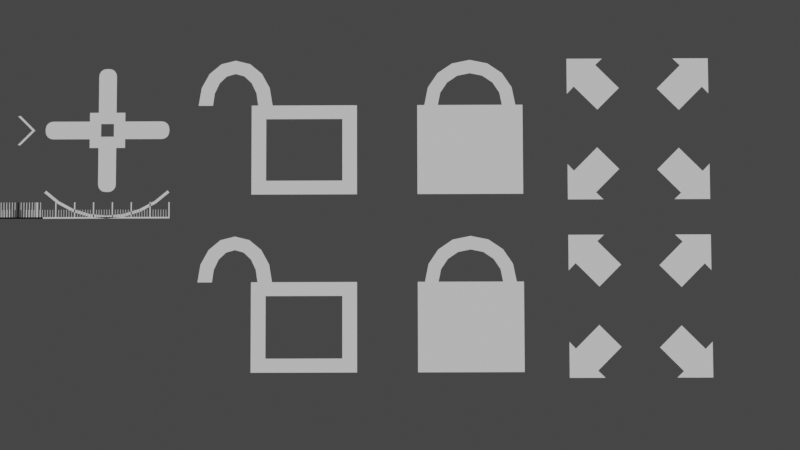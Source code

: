 # Source: icons.blend  (saved by Blender 3.4.6; exported with 4.5.12 LTS)
import bpy
from mathutils import Matrix  # noqa: F401  (used for matrix-valued properties, if any)

bpy.ops.wm.read_factory_settings(use_empty=True)
scene = bpy.context.scene
scene.name = 'Scene'

# ---- collections
col_lights_and_camera = bpy.data.collections.new('Lights and Camera'); scene.collection.children.link(col_lights_and_camera)
col_icon_curves = bpy.data.collections.new('icon_curves'); scene.collection.children.link(col_icon_curves)
col_icon_meshes = bpy.data.collections.new('icon_meshes'); scene.collection.children.link(col_icon_meshes)
col_extras = bpy.data.collections.new('extras'); scene.collection.children.link(col_extras)

# ---- node groups
ng_width = bpy.data.node_groups.new('width', 'GeometryNodeTree')
_s = ng_width.interface.new_socket(name='Value', in_out='OUTPUT', socket_type='NodeSocketFloat')
_s = ng_width.interface.new_socket(name='Geometry', in_out='INPUT', socket_type='NodeSocketGeometry')
_N = ng_width.nodes; _L = ng_width.links
n0 = _N.new('GeometryNodeBoundBox'); n0.name = 'Bounding Box'; n0.location = (-259, -26)
n1 = _N.new('ShaderNodeVectorMath'); n1.name = 'Vector Math'; n1.location = (-73, -49)
n1.hide = True
n1.operation = 'SUBTRACT'
n2 = _N.new('ShaderNodeSeparateXYZ'); n2.name = 'Separate XYZ'; n2.location = (96, 41)
n3 = _N.new('ShaderNodeMath'); n3.name = 'Math.002'; n3.location = (259, 49)
n3.operation = 'ABSOLUTE'
n4 = _N.new('NodeGroupInput'); n4.name = 'Group Input'; n4.location = (-459, 0)
n5 = _N.new('NodeGroupOutput'); n5.name = 'Group Output'; n5.location = (449, 0)
_L.new(n4.outputs[0], n0.inputs[0])
_L.new(n3.outputs[0], n5.inputs[0])
_L.new(n0.outputs[2], n1.inputs[1])
_L.new(n1.outputs[0], n2.inputs[0])
_L.new(n2.outputs[0], n3.inputs[0])
_L.new(n0.outputs[1], n1.inputs[0])
n5.is_active_output = True
ng_repeatx = bpy.data.node_groups.new('repeatX', 'GeometryNodeTree')
_s = ng_repeatx.interface.new_socket(name='Geometry', in_out='OUTPUT', socket_type='NodeSocketGeometry')
_s = ng_repeatx.interface.new_socket(name='Geometry', in_out='INPUT', socket_type='NodeSocketGeometry')
_s = ng_repeatx.interface.new_socket(name='Width', in_out='INPUT', socket_type='NodeSocketFloat')
_s.default_value = 0.1
_s.min_value = -1e+04
_s.max_value = 1e+04
_s = ng_repeatx.interface.new_socket(name='Amount', in_out='INPUT', socket_type='NodeSocketInt')
_s.default_value = 4
_s.min_value = 0
ng_repeatx.is_modifier = True
_N = ng_repeatx.nodes; _L = ng_repeatx.links
n0 = _N.new('ShaderNodeMath'); n0.name = 'Math'; n0.location = (76, -72)
n0.operation = 'MULTIPLY'
n1 = _N.new('ShaderNodeCombineXYZ'); n1.name = 'Combine XYZ'; n1.location = (250, -50)
n2 = _N.new('GeometryNodeSetPosition'); n2.name = 'Set Position'; n2.location = (432, 72)
n3 = _N.new('NodeGroupInput'); n3.name = 'Group Input'; n3.location = (-632, 0)
n4 = _N.new('NodeGroupOutput'); n4.name = 'Group Output'; n4.location = (622, 0)
n5 = _N.new('ShaderNodeMath'); n5.name = 'Math.001'; n5.location = (-193, 52)
n5.inputs[1].default_value = 1.0
n6 = _N.new('GeometryNodeDuplicateElements'); n6.name = 'Duplicate Elements'; n6.location = (-422, 165)
n6.domain = 'FACE'
_L.new(n2.outputs[0], n4.inputs[0])
_L.new(n3.outputs[1], n0.inputs[1])
_L.new(n3.outputs[0], n6.inputs[0])
_L.new(n6.outputs[0], n2.inputs[0])
_L.new(n1.outputs[0], n2.inputs[3])
_L.new(n0.outputs[0], n1.inputs[0])
_L.new(n5.outputs[0], n0.inputs[0])
_L.new(n6.outputs[1], n5.inputs[0])
_L.new(n3.outputs[2], n6.inputs[2])
n4.is_active_output = True
ng_geometry_nodes = bpy.data.node_groups.new('Geometry Nodes', 'GeometryNodeTree')
_s = ng_geometry_nodes.interface.new_socket(name='Geometry', in_out='OUTPUT', socket_type='NodeSocketGeometry')
_s = ng_geometry_nodes.interface.new_socket(name='Geometry', in_out='INPUT', socket_type='NodeSocketGeometry')
_s = ng_geometry_nodes.interface.new_socket(name='Smals', in_out='INPUT', socket_type='NodeSocketFloat')
_s.min_value = -1e+04
_s.max_value = 1e+04
_s = ng_geometry_nodes.interface.new_socket(name='Small Repetitions', in_out='INPUT', socket_type='NodeSocketInt')
_s.default_value = 4
_s = ng_geometry_nodes.interface.new_socket(name='Repetitions', in_out='INPUT', socket_type='NodeSocketInt')
_s.default_value = 5
ng_geometry_nodes.is_modifier = True
_N = ng_geometry_nodes.nodes; _L = ng_geometry_nodes.links
n0 = _N.new('NodeFrame'); n0.name = 'Frame'; n0.location = (967, 584)
n0.label = 'delete hanging little tic'
n0.width = 1460
n1 = _N.new('NodeFrame'); n1.name = 'Frame.001'; n1.location = (-1304, -268)
n1.label = 'get little tic'
n1.width = 892
n2 = _N.new('NodeFrame'); n2.name = 'Frame.002'; n2.location = (-239, 434)
n2.label = 'array little tics'
n2.width = 1135
n3 = _N.new('NodeFrame'); n3.name = 'Frame.003'; n3.location = (1573, -180)
n3.label = 'Full width big tic'
n3.width = 1429
n4 = _N.new('NodeFrame'); n4.name = 'Frame.005'; n4.location = (3162, -74)
n4.label = 'Add dangling big tic'
n4.width = 2344
n5 = _N.new('NodeFrame'); n5.name = 'Frame.004'; n5.location = (2948, 344)
n5.label = 'Array big tic + little tics'
n5.width = 971
n6 = _N.new('ShaderNodeSeparateXYZ'); n6.name = 'Separate XYZ.001'; n6.location = (203, -517)
n7 = _N.new('GeometryNodeAttributeStatistic'); n7.name = 'Attribute Statistic.001'; n7.location = (452, -287)
n8 = _N.new('FunctionNodeCompare'); n8.name = 'Compare.002'; n8.location = (661, -336)
n8.operation = 'EQUAL'
n8.inputs[6].default_value = (0.0, 0.0, 0.0, 0.0)
n8.inputs[7].default_value = (0.0, 0.0, 0.0, 0.0)
n9 = _N.new('GeometryNodeInputMeshVertexNeighbors'); n9.name = 'Vertex Neighbors'; n9.location = (879, -261)
n10 = _N.new('FunctionNodeCompare'); n10.name = 'Compare.003'; n10.location = (1056, -177)
n10.operation = 'EQUAL'
n10.data_type = 'INT'
n10.inputs[3].default_value = 1
n10.inputs[6].default_value = (0.0, 0.0, 0.0, 0.0)
n10.inputs[7].default_value = (0.0, 0.0, 0.0, 0.0)
n11 = _N.new('GeometryNodeInputPosition'); n11.name = 'Position.002'; n11.location = (30, -605)
n12 = _N.new('NodeGroupInput'); n12.name = 'Group Input'; n12.location = (30, -63)
n13 = _N.new('GeometryNodeSeparateGeometry'); n13.name = 'Separate Geometry'; n13.location = (722, -30)
n14 = _N.new('FunctionNodeCompare'); n14.name = 'Compare'; n14.location = (403, -173)
n14.hide = True
n14.inputs[1].default_value = 0.999
n14.inputs[6].default_value = (0.0, 0.0, 0.0, 0.0)
n14.inputs[7].default_value = (0.0, 0.0, 0.0, 0.0)
n15 = _N.new('NodeGroupInput'); n15.name = 'Group Input.001'; n15.location = (426, -108)
n16 = _N.new('GeometryNodeJoinGeometry'); n16.name = 'Join Geometry'; n16.location = (725, -165)
n17 = _N.new('GeometryNodeMergeByDistance'); n17.name = 'Merge by Distance'; n17.location = (965, -30)
n18 = _N.new('NodeReroute'); n18.name = 'Reroute.001'; n18.location = (38, -373)
n18.width = 16
n18.socket_idname = 'NodeSocketGeometry'
n19 = _N.new('GeometryNodeGroup'); n19.name = 'Group'; n19.location = (135, -408)
n19.node_tree = ng_width
n20 = _N.new('ShaderNodeSeparateXYZ'); n20.name = 'Separate XYZ.002'; n20.location = (818, -183)
n21 = _N.new('ShaderNodeMath'); n21.name = 'Math.003'; n21.location = (820, -383)
n21.operation = 'MULTIPLY'
n21.inputs[1].default_value = -1.0
n22 = _N.new('GeometryNodeInputPosition'); n22.name = 'Position'; n22.location = (661, -184)
n23 = _N.new('GeometryNodeInputPosition'); n23.name = 'Position.001'; n23.location = (30, -682)
n24 = _N.new('ShaderNodeSeparateXYZ'); n24.name = 'Separate XYZ'; n24.location = (276, -634)
n25 = _N.new('FunctionNodeCompare'); n25.name = 'Compare.001'; n25.location = (978, -164)
n25.operation = 'EQUAL'
n25.inputs[6].default_value = (0.0, 0.0, 0.0, 0.0)
n25.inputs[7].default_value = (0.0, 0.0, 0.0, 0.0)
n26 = _N.new('ShaderNodeCombineXYZ'); n26.name = 'Combine XYZ.001'; n26.location = (979, -347)
n27 = _N.new('GeometryNodeAttributeStatistic'); n27.name = 'Attribute Statistic'; n27.location = (590, -396)
n28 = _N.new('GeometryNodeSetPosition'); n28.name = 'Set Position.001'; n28.location = (1259, -30)
n29 = _N.new('GeometryNodeJoinGeometry'); n29.name = 'Join Geometry.002'; n29.location = (2174, -30)
n30 = _N.new('GeometryNodeTransform'); n30.name = 'Transform'; n30.location = (2016, -469)
n31 = _N.new('ShaderNodeCombineXYZ'); n31.name = 'Combine XYZ'; n31.location = (1725, -349)
n32 = _N.new('GeometryNodeSeparateGeometry'); n32.name = 'Separate Geometry.001'; n32.location = (549, -593)
n32.domain = 'FACE'
n33 = _N.new('GeometryNodeAttributeStatistic'); n33.name = 'Attribute Statistic.002'; n33.location = (891, -630)
n34 = _N.new('ShaderNodeSeparateXYZ'); n34.name = 'Separate XYZ.003'; n34.location = (466, -912)
n35 = _N.new('GeometryNodeInputPosition'); n35.name = 'Position.004'; n35.location = (737, -312)
n36 = _N.new('ShaderNodeSeparateXYZ'); n36.name = 'Separate XYZ.004'; n36.location = (908, -312)
n37 = _N.new('GeometryNodeAttributeStatistic'); n37.name = 'Attribute Statistic.003'; n37.location = (1101, -182)
n38 = _N.new('ShaderNodeMath'); n38.name = 'Math'; n38.location = (1519, -368)
n38.operation = 'SUBTRACT'
n39 = _N.new('GeometryNodeInputPosition'); n39.name = 'Position.003'; n39.location = (211, -975)
n40 = _N.new('NodeGroupInput'); n40.name = 'Group Input.002'; n40.location = (30, -778)
n41 = _N.new('FunctionNodeCompare'); n41.name = 'Compare.004'; n41.location = (312, -725)
n41.operation = 'LESS_THAN'
n41.inputs[1].default_value = 1.0
n41.inputs[3].default_value = 1
n41.inputs[6].default_value = (0.0, 0.0, 0.0, 0.0)
n41.inputs[7].default_value = (0.0, 0.0, 0.0, 0.0)
n42 = _N.new('GeometryNodeMergeByDistance'); n42.name = 'Merge by Distance.001'; n42.location = (5613, -5)
n43 = _N.new('NodeGroupOutput'); n43.name = 'Group Output'; n43.location = (5915, 1)
n44 = _N.new('GeometryNodeGroup'); n44.name = 'Group.002'; n44.location = (416, -271)
n44.width = 177
n44.node_tree = ng_repeatx
n45 = _N.new('NodeGroupInput'); n45.name = 'Group Input.003'; n45.location = (-156, -241)
n46 = _N.new('ShaderNodeMath'); n46.name = 'Math.001'; n46.location = (16, -182)
n46.inputs[1].default_value = 1.0
n47 = _N.new('NodeReroute'); n47.name = 'Reroute.002'; n47.location = (38, -138)
n47.width = 16
n47.socket_idname = 'NodeSocketGeometry'
n48 = _N.new('GeometryNodeGroup'); n48.name = 'Group.001'; n48.location = (257, -188)
n48.node_tree = ng_width
n49 = _N.new('GeometryNodeGroup'); n49.name = 'Group.003'; n49.location = (801, -30)
n49.node_tree = ng_repeatx
n50 = _N.new('GeometryNodeJoinGeometry'); n50.name = 'Join Geometry.001'; n50.location = (4006, 580)
n51 = _N.new('NodeGroupInput'); n51.name = 'Group Input.004'; n51.location = (584, -219)
n52 = _N.new('GeometryNodeViewer'); n52.name = 'Viewer'; n52.location = (2534, 716)
n53 = _N.new('GeometryNodeDeleteGeometry'); n53.name = 'Delete Geometry.001'; n53.location = (1290, -30)
n54 = _N.new('NodeReroute'); n54.name = 'Reroute'; n54.location = (71, -179)
n54.width = 16
n54.socket_idname = 'NodeSocketGeometry'
n55 = _N.new('GeometryNodeDeleteGeometry'); n55.name = 'Delete Geometry'; n55.location = (867, -78)
n6.parent = n0
n7.parent = n0
n8.parent = n0
n9.parent = n0
n10.parent = n0
n11.parent = n0
n12.parent = n1
n13.parent = n1
n14.parent = n1
n15.parent = n2
n16.parent = n2
n17.parent = n2
n18.parent = n2
n19.parent = n2
n20.parent = n3
n21.parent = n3
n22.parent = n3
n23.parent = n3
n24.parent = n3
n25.parent = n3
n26.parent = n3
n27.parent = n3
n28.parent = n3
n29.parent = n4
n30.parent = n4
n31.parent = n4
n32.parent = n4
n33.parent = n4
n34.parent = n4
n35.parent = n4
n36.parent = n4
n37.parent = n4
n38.parent = n4
n39.parent = n4
n40.parent = n4
n41.parent = n4
n44.parent = n2
n47.parent = n5
n48.parent = n5
n49.parent = n5
n51.parent = n5
n53.parent = n0
n54.parent = n0
n55.parent = n0
_L.new(n12.outputs[1], n14.inputs[0])
_L.new(n44.outputs[0], n16.inputs[0])
_L.new(n15.outputs[0], n16.inputs[0])
_L.new(n12.outputs[0], n13.inputs[0])
_L.new(n14.outputs[0], n13.inputs[1])
_L.new(n18.outputs[0], n19.inputs[0])
_L.new(n19.outputs[0], n44.inputs[1])
_L.new(n18.outputs[0], n44.inputs[0])
_L.new(n16.outputs[0], n17.inputs[0])
_L.new(n53.outputs[0], n28.inputs[0])
_L.new(n25.outputs[0], n28.inputs[1])
_L.new(n20.outputs[0], n25.inputs[0])
_L.new(n22.outputs[0], n20.inputs[0])
_L.new(n21.outputs[0], n26.inputs[0])
_L.new(n26.outputs[0], n28.inputs[3])
_L.new(n24.outputs[0], n27.inputs[2])
_L.new(n23.outputs[0], n24.inputs[0])
_L.new(n13.outputs[0], n27.inputs[0])
_L.new(n27.outputs[3], n21.inputs[0])
_L.new(n47.outputs[0], n48.inputs[0])
_L.new(n47.outputs[0], n49.inputs[0])
_L.new(n48.outputs[0], n49.inputs[1])
_L.new(n49.outputs[0], n50.inputs[0])
_L.new(n53.outputs[0], n50.inputs[0])
_L.new(n54.outputs[0], n55.inputs[0])
_L.new(n8.outputs[0], n55.inputs[1])
_L.new(n6.outputs[0], n7.inputs[2])
_L.new(n11.outputs[0], n6.inputs[0])
_L.new(n54.outputs[0], n7.inputs[0])
_L.new(n55.outputs[0], n53.inputs[0])
_L.new(n9.outputs[0], n10.inputs[2])
_L.new(n10.outputs[0], n53.inputs[1])
_L.new(n6.outputs[0], n8.inputs[1])
_L.new(n7.outputs[4], n8.inputs[0])
_L.new(n17.outputs[0], n54.inputs[0])
_L.new(n13.outputs[0], n18.inputs[0])
_L.new(n28.outputs[0], n32.inputs[0])
_L.new(n41.outputs[0], n32.inputs[1])
_L.new(n40.outputs[1], n41.inputs[0])
_L.new(n32.outputs[0], n33.inputs[0])
_L.new(n34.outputs[0], n33.inputs[2])
_L.new(n39.outputs[0], n34.inputs[0])
_L.new(n50.outputs[0], n37.inputs[0])
_L.new(n36.outputs[0], n37.inputs[2])
_L.new(n35.outputs[0], n36.inputs[0])
_L.new(n37.outputs[4], n38.inputs[0])
_L.new(n33.outputs[3], n38.inputs[1])
_L.new(n38.outputs[0], n31.inputs[0])
_L.new(n32.outputs[0], n30.inputs[0])
_L.new(n31.outputs[0], n30.inputs[1])
_L.new(n50.outputs[0], n29.inputs[0])
_L.new(n30.outputs[0], n29.inputs[0])
_L.new(n29.outputs[0], n42.inputs[0])
_L.new(n42.outputs[0], n43.inputs[0])
_L.new(n28.outputs[0], n47.inputs[0])
_L.new(n45.outputs[2], n46.inputs[0])
_L.new(n46.outputs[0], n44.inputs[2])
_L.new(n51.outputs[3], n49.inputs[2])
_L.new(n54.outputs[0], n52.inputs[0])
n43.is_active_output = True

# ---- world
world_world = bpy.data.worlds.new('World'); scene.world = world_world
world_world.use_nodes = True; world_world.node_tree.nodes.clear()
_N = world_world.node_tree.nodes; _L = world_world.node_tree.links
n0 = _N.new('ShaderNodeOutputWorld'); n0.name = 'World Output'; n0.location = (300, 300)
n1 = _N.new('ShaderNodeBackground'); n1.name = 'Background'; n1.location = (10, 300)
n1.inputs[0].default_value = (0.05088, 0.05088, 0.05088, 1.0)
_L.new(n1.outputs[0], n0.inputs[0])
n0.is_active_output = True
world_world.color = (0.05088, 0.05088, 0.05088)
world_world.use_sun_shadow = False
world_world.sun_shadow_jitter_overblur = 0.0

# ---- cameras
cam_camera = bpy.data.cameras.new('Camera')
cam_camera.passepartout_alpha = 0.7271
cam_camera.clip_start = 0.2
cam_camera.clip_end = 100.0
cam_camera.lens = 63.94
cam_camera.ortho_scale = 7.314
cam_camera.lens_unit = 'FOV'

# ---- meshes
me_ruler_nodes = bpy.data.meshes.new('ruler_nodes')
me_ruler_nodes.from_pydata([(0.0, 0.0, 0.0), (0.0, 0.09178, 0.0), (0.003291, 0.09178, 0.0), (0.0, 0.008061, 0.0), (0.003291, 0.008061, 0.0), (0.01788, 0.0, 0.0), (0.01566, 0.008061, 0.0), (0.01788, 0.008061, 0.0), (0.01566, 0.04975, 0.0), (0.01788, 0.04975, 0.0), (0.003291, 0.0, 0.0), (0.01566, 0.0, 0.0)], [], [(3, 4, 2, 1), (6, 4, 10, 11), (0, 10, 4, 3), (6, 7, 9, 8), (5, 7, 6, 11)])
_uv = me_ruler_nodes.uv_layers.new(name='UVMap')
_uv.uv.foreach_set('vector', [0.0, 0.08784, 1.0, 0.08784, 1.0, 1.0, 0.0, 1.0, 1.0, 0.08784, 1.0, 0.08784, 1.0, 0.0, 1.0, 0.0, 1.0, 0.0, 1.0, 0.0, 1.0, 0.08784, 0.0, 0.08784, 1.0, 0.08784, 1.0, 0.08784, 1.0, 0.08784, 1.0, 0.08784, 1.0, 0.0, 1.0, 0.08784, 1.0, 0.08784, 1.0, 0.0])
me_ruler_nodes.update()
me_home_mesh = bpy.data.meshes.new('home_mesh')
me_home_mesh.from_pydata([(0.7, 0.9, 0.0), (0.9, 0.9, 0.0), (0.9, 0.7, 0.0), (0.8641, 0.7378, 0.0), (0.732, 0.6057, 0.0), (0.6092, 0.7284, 0.0), (0.7414, 0.8606, 0.0), (0.3, 0.1, 0.0), (0.1, 0.1, 0.0), (0.1, 0.3, 0.0), (0.1359, 0.2622, 0.0), (0.268, 0.3943, 0.0), (0.3908, 0.2716, 0.0), (0.2586, 0.1394, 0.0), (0.1, 0.7, 0.0), (0.1, 0.9, 0.0), (0.3, 0.9, 0.0), (0.2622, 0.8641, 0.0), (0.3943, 0.732, 0.0), (0.2716, 0.6092, 0.0), (0.1394, 0.7414, 0.0), (0.9, 0.3, 0.0), (0.9, 0.1, 0.0), (0.7, 0.1, 0.0), (0.7378, 0.1359, 0.0), (0.6057, 0.268, 0.0), (0.7284, 0.3908, 0.0), (0.8606, 0.2586, 0.0)], [], [(10, 12, 11), (8, 10, 9), (10, 13, 12), (8, 13, 10), (8, 7, 13), (14, 20, 15), (20, 17, 15), (17, 16, 15), (20, 18, 17), (19, 18, 20), (25, 27, 26), (27, 22, 21), (24, 27, 25), (24, 22, 27), (23, 22, 24), (6, 1, 0), (6, 3, 1), (3, 2, 1), (5, 3, 6), (5, 4, 3)])
_uv = me_home_mesh.uv_layers.new(name='UVMap')
_uv.uv.foreach_set('vector', [0.3704, 0.0, 0.4444, 0.0, 0.4074, 0.0, 0.2963, 0.0, 0.3704, 0.0, 0.3333, 0.0, 0.3704, 0.0, 0.4815, 0.0, 0.4444, 0.0, 0.2963, 0.0, 0.4815, 0.0, 0.3704, 0.0, 0.2963, 0.0, 0.2593, 0.0, 0.4815, 0.0, 0.5185, 0.0, 0.7407, 0.0, 0.5556, 0.0, 0.7407, 0.0, 0.6296, 0.0, 0.5556, 0.0, 0.6296, 0.0, 0.5926, 0.0, 0.5556, 0.0, 0.7407, 0.0, 0.6667, 0.0, 0.6296, 0.0, 0.7037, 0.0, 0.6667, 0.0, 0.7407, 0.0, 0.9259, 0.0, 1.0, 0.0, 0.963, 0.0, 1.0, 0.0, 0.8148, 0.0, 0.7778, 0.0, 0.8889, 0.0, 1.0, 0.0, 0.9259, 0.0, 0.8889, 0.0, 0.8148, 0.0, 1.0, 0.0, 0.8519, 0.0, 0.8148, 0.0, 0.8889, 0.0, 0.2222, 0.0, 0.03704, 0.0, 0.0, 0.0, 0.2222, 0.0, 0.1111, 0.0, 0.03704, 0.0, 0.1111, 0.0, 0.07407, 0.0, 0.03704, 0.0, 0.1852, 0.0, 0.1111, 0.0, 0.2222, 0.0, 0.1852, 0.0, 0.1481, 0.0, 0.1111, 0.0])
me_home_mesh.update()
me_locked_mesh = bpy.data.meshes.new('locked_mesh')
me_locked_mesh.from_pydata([(0.253, 0.1328, -2.735e-06), (0.253, 0.6383, -2.735e-06), (0.2934, 0.6383, -2.735e-06), (0.3136, 0.7384, -2.735e-06), (0.3687, 0.8202, -2.735e-06), (0.4505, 0.8753, -2.735e-06), (0.5507, 0.8956, -2.735e-06), (0.6508, 0.8753, -2.735e-06), (0.7326, 0.8202, -2.735e-06), (0.7877, 0.7384, -2.735e-06), (0.8079, 0.6383, -2.735e-06), (0.8483, 0.6383, -2.735e-06), (0.8483, 0.1328, -2.735e-06), (0.7321, 0.6383, -2.735e-06), (0.7179, 0.7089, -2.735e-06), (0.679, 0.7666, -2.735e-06), (0.6213, 0.8055, -2.735e-06), (0.5507, 0.8197, -2.735e-06), (0.48, 0.8055, -2.735e-06), (0.4224, 0.7666, -2.735e-06), (0.3835, 0.7089, -2.735e-06), (0.3692, 0.6383, -2.735e-06)], [], [(5, 17, 6), (17, 5, 18), (5, 4, 18), (15, 9, 8), (8, 7, 16), (16, 15, 8), (3, 19, 4), (7, 17, 16), (3, 20, 19), (14, 9, 15), (2, 20, 3), (14, 10, 9), (2, 21, 20), (13, 10, 14), (0, 2, 1), (0, 21, 2), (0, 13, 21), (0, 12, 13), (12, 11, 10), (19, 18, 4), (17, 7, 6), (12, 10, 13)])
_uv = me_locked_mesh.uv_layers.new(name='UVMap')
_uv.uv.foreach_set('vector', [0.2381, 0.0, 0.2861, 0.0, 0.2857, 0.0, 0.2861, 0.0, 0.2381, 0.0, 0.8571, 0.0, 0.2381, 0.0, 0.1905, 0.0, 0.8571, 0.0, 0.7143, 0.0, 0.4286, 0.0, 0.381, 0.0, 0.381, 0.0, 0.3333, 0.0, 0.7619, 0.0, 0.7619, 0.0, 0.7143, 0.0, 0.381, 0.0, 0.1429, 0.0, 0.9048, 0.0, 0.1905, 0.0, 0.3333, 0.0, 0.8095, 0.0, 0.7619, 0.0, 0.1429, 0.0, 0.9524, 0.0, 0.9048, 0.0, 0.6667, 0.0, 0.4286, 0.0, 0.7143, 0.0, 0.09524, 0.0, 0.9524, 0.0, 0.1429, 0.0, 0.6667, 0.0, 0.4762, 0.0, 0.4286, 0.0, 0.09524, 0.0, 1.0, 0.0, 0.9524, 0.0, 0.619, 0.0, 0.4762, 0.0, 0.6667, 0.0, 0.0, 0.0, 0.09524, 0.0, 0.04762, 0.0, 0.0, 0.0, 1.0, 0.0, 0.09524, 0.0, 0.0, 0.0, 0.619, 0.0, 1.0, 0.0, 0.0, 0.0, 0.5714, 0.0, 0.4351, 0.0, 0.5714, 0.0, 0.5238, 0.0, 0.4905, 0.0, 0.9048, 0.0, 0.8571, 0.0, 0.1905, 0.0, 0.2861, 0.0, 0.3333, 0.0, 0.2857, 0.0, 0.5714, 0.0, 0.4905, 0.0, 0.4351, 0.0])
me_locked_mesh.update()
me_unlocked_mesh = bpy.data.meshes.new('unlocked_mesh')
me_unlocked_mesh.from_pydata([(0.434, 0.6383, -2.735e-06), (0.4176, 0.7384, -2.735e-06), (0.3727, 0.8202, -2.735e-06), (0.3062, 0.8753, -2.735e-06), (0.2247, 0.8956, -2.735e-06), (0.1432, 0.8753, -2.735e-06), (0.07669, 0.8202, -2.735e-06), (0.03181, 0.7384, -2.735e-06), (0.01536, 0.6383, -2.735e-06), (0.09646, 0.6383, -2.735e-06), (0.1065, 0.7089, -2.735e-06), (0.134, 0.7666, -2.735e-06), (0.1748, 0.8055, -2.735e-06), (0.2247, 0.8197, -2.735e-06), (0.2746, 0.8055, -2.735e-06), (0.3154, 0.7666, -2.735e-06), (0.3429, 0.7089, -2.735e-06), (0.3529, 0.6383, -2.735e-06), (0.3162, 0.6383, -2.735e-06), (0.3162, 0.1328, -2.735e-06), (0.9116, 0.1328, -2.735e-06), (0.9116, 0.6383, -2.735e-06), (0.3984, 0.5606, -2.735e-06), (0.3984, 0.2105, -2.735e-06), (0.8294, 0.2105, -2.735e-06), (0.8294, 0.5606, -2.735e-06)], [], [(15, 1, 2), (12, 13, 5), (13, 3, 4), (2, 3, 14), (14, 15, 2), (11, 12, 6), (6, 12, 5), (7, 10, 11), (16, 1, 15), (8, 10, 7), (16, 0, 1), (8, 9, 10), (17, 0, 16), (22, 17, 18), (22, 0, 17), (22, 21, 0), (22, 25, 21), (25, 20, 21), (19, 23, 22), (24, 20, 25), (19, 24, 23), (19, 20, 24), (3, 13, 14), (7, 11, 6), (5, 13, 4), (19, 22, 18)])
_uv = me_unlocked_mesh.uv_layers.new(name='UVMap')
_uv.uv.foreach_set('vector', [0.6, 0.0, 0.04, 0.0, 0.08, 0.0, 0.48, 0.0, 0.52, 0.0, 0.4132, 0.0, 0.52, 0.0, 0.0, 0.0, 0.0852, 0.0, 0.08, 0.0, 0.0, 0.0, 0.56, 0.0, 0.56, 0.0, 0.6, 0.0, 0.08, 0.0, 0.44, 0.0, 0.48, 0.0, 0.4033, 0.0, 0.24, 0.0, 0.48, 0.0, 0.4132, 0.0, 0.28, 0.0, 0.4, 0.0, 0.44, 0.0, 0.64, 0.0, 0.04, 0.0, 0.6, 0.0, 0.32, 0.0, 0.4, 0.0, 0.28, 0.0, 0.64, 0.0, 0.0, 0.0, 0.04, 0.0, 0.32, 0.0, 0.36, 0.0, 0.4, 0.0, 0.68, 0.0, 0.0, 0.0, 0.64, 0.0, 0.88, 0.0, 0.68, 0.0, 0.6851, 0.0, 0.88, 0.0, 0.0, 0.0, 0.68, 0.0, 0.88, 0.0, 0.84, 0.0, 0.0, 0.0, 0.88, 0.0, 1.0, 0.0, 0.84, 0.0, 1.0, 0.0, 0.8, 0.0, 0.84, 0.0, 0.76, 0.0, 0.92, 0.0, 0.88, 0.0, 0.96, 0.0, 0.8, 0.0, 1.0, 0.0, 0.76, 0.0, 0.96, 0.0, 0.92, 0.0, 0.76, 0.0, 0.8, 0.0, 0.96, 0.0, 0.0, 0.0, 0.52, 0.0, 0.56, 0.0, 0.28, 0.0, 0.44, 0.0, 0.4033, 0.0, 0.4132, 0.0, 0.52, 0.0, 0.16, 0.0, 0.76, 0.0, 0.88, 0.0, 0.6851, 0.0])
me_unlocked_mesh.update()
me_arcside_mesh = bpy.data.meshes.new('arcside_mesh')
me_arcside_mesh.from_pydata([(-0.3536, 0.3536, 0.0), (-0.4157, 0.2778, 0.0), (-0.4619, 0.1913, 0.0), (-0.4904, 0.09755, 0.0), (-0.5, 0.0, 0.0), (-0.4904, -0.09755, 0.0), (-0.4619, -0.1913, 0.0), (-0.4157, -0.2778, 0.0), (-0.3536, -0.3536, 0.0), (-0.3425, 0.3425, 0.0), (-0.4027, 0.2691, 0.0), (-0.4475, 0.1854, 0.0), (-0.475, 0.09449, 0.0), (-0.4843, 0.0, 0.0), (-0.475, -0.09449, 0.0), (-0.4475, -0.1854, 0.0), (-0.4027, -0.2691, 0.0), (-0.3425, -0.3425, 0.0)], [], [(3, 11, 2), (1, 9, 0), (7, 17, 16), (6, 14, 5), (3, 13, 12), (1, 11, 10), (7, 15, 6), (5, 13, 4), (3, 12, 11), (1, 10, 9), (7, 8, 17), (6, 15, 14), (3, 4, 13), (1, 2, 11), (7, 16, 15), (5, 14, 13)])
_uv = me_arcside_mesh.uv_layers.new(name='UVMap')
_uv.uv.foreach_set('vector', [0.0, 0.0, 0.0, 0.0, 0.0, 0.0, 0.0, 0.0, 0.0, 0.0, 0.0, 0.0, 0.0, 0.0, 0.0, 0.0, 0.0, 0.0, 0.0, 0.0, 0.0, 0.0, 0.0, 0.0, 0.0, 0.0, 0.0, 0.0, 0.0, 0.0, 0.0, 0.0, 0.0, 0.0, 0.0, 0.0, 0.0, 0.0, 0.0, 0.0, 0.0, 0.0, 0.0, 0.0, 0.0, 0.0, 0.0, 0.0, 0.0, 0.0, 0.0, 0.0, 0.0, 0.0, 0.0, 0.0, 0.0, 0.0, 0.0, 0.0, 0.0, 0.0, 0.0, 0.0, 0.0, 0.0, 0.0, 0.0, 0.0, 0.0, 0.0, 0.0, 0.0, 0.0, 0.0, 0.0, 0.0, 0.0, 0.0, 0.0, 0.0, 0.0, 0.0, 0.0, 0.0, 0.0, 0.0, 0.0, 0.0, 0.0, 0.0, 0.0, 0.0, 0.0, 0.0, 0.0])
me_arcside_mesh.update()
me_arcbottom_mesh = bpy.data.meshes.new('arcbottom_mesh')
me_arcbottom_mesh.from_pydata([(-0.3536, -0.3536, 0.0), (-0.2778, -0.4157, 0.0), (-0.1913, -0.4619, 0.0), (-0.09755, -0.4904, 0.0), (0.0, -0.5, 0.0), (0.09755, -0.4904, 0.0), (0.1913, -0.4619, 0.0), (0.2778, -0.4157, 0.0), (0.3536, -0.3536, 0.0), (-0.3423, -0.3423, 0.0), (-0.269, -0.4025, 0.0), (-0.1853, -0.4473, 0.0), (-0.09444, -0.4748, 0.0), (0.0, -0.4841, 0.0), (0.09444, -0.4748, 0.0), (0.1853, -0.4473, 0.0), (0.269, -0.4025, 0.0), (0.3423, -0.3423, 0.0)], [], [(7, 15, 6), (5, 13, 4), (3, 11, 2), (0, 10, 9), (8, 16, 7), (6, 14, 5), (3, 13, 12), (1, 11, 10), (7, 16, 15), (5, 14, 13), (3, 12, 11), (0, 1, 10), (8, 17, 16), (6, 15, 14), (3, 4, 13), (1, 2, 11)])
_uv = me_arcbottom_mesh.uv_layers.new(name='UVMap')
_uv.uv.foreach_set('vector', [0.0, 0.0, 0.0, 0.0, 0.0, 0.0, 0.0, 0.0, 0.0, 0.0, 0.0, 0.0, 0.0, 0.0, 0.0, 0.0, 0.0, 0.0, 0.0, 0.0, 0.0, 0.0, 0.0, 0.0, 0.0, 0.0, 0.0, 0.0, 0.0, 0.0, 0.0, 0.0, 0.0, 0.0, 0.0, 0.0, 0.0, 0.0, 0.0, 0.0, 0.0, 0.0, 0.0, 0.0, 0.0, 0.0, 0.0, 0.0, 0.0, 0.0, 0.0, 0.0, 0.0, 0.0, 0.0, 0.0, 0.0, 0.0, 0.0, 0.0, 0.0, 0.0, 0.0, 0.0, 0.0, 0.0, 0.0, 0.0, 0.0, 0.0, 0.0, 0.0, 0.0, 0.0, 0.0, 0.0, 0.0, 0.0, 0.0, 0.0, 0.0, 0.0, 0.0, 0.0, 0.0, 0.0, 0.0, 0.0, 0.0, 0.0, 0.0, 0.0, 0.0, 0.0, 0.0, 0.0])
me_arcbottom_mesh.update()
me_zmove_mesh = bpy.data.meshes.new('Zmove_mesh')
me_zmove_mesh.from_pydata([(-0.1, -0.1, 0.0), (0.1, -0.1, 0.0), (-0.1, 0.1, 0.0), (0.1, 0.1, 0.0), (-0.03633, 0.03633, 0.0), (-0.03633, -0.03633, 0.0), (0.03633, -0.03633, 0.0), (0.03633, 0.03633, 0.0)], [], [(4, 2, 0), (5, 0, 1), (6, 1, 3), (7, 3, 2), (4, 7, 2), (7, 6, 3), (6, 5, 1), (5, 4, 0)])
_uv = me_zmove_mesh.uv_layers.new(name='UVMap')
_uv.uv.foreach_set('vector', [0.3184, 0.6816, 0.0, 1.0, 0.0, 0.0, 0.3184, 0.3184, 0.0, 0.0, 1.0, 0.0, 0.6816, 0.3184, 1.0, 0.0, 1.0, 1.0, 0.6816, 0.6816, 1.0, 1.0, 0.0, 1.0, 0.3184, 0.6816, 0.6816, 0.6816, 0.0, 1.0, 0.6816, 0.6816, 0.6816, 0.3184, 1.0, 1.0, 0.6816, 0.3184, 0.3184, 0.3184, 1.0, 0.0, 0.3184, 0.3184, 0.3184, 0.6816, 0.0, 0.0])
me_zmove_mesh.update()
me_xmove_mesh = bpy.data.meshes.new('Xmove_mesh')
me_xmove_mesh.from_pydata([(-0.1, 0.05, 0.0), (-0.1, -0.05, 0.0), (-0.3083, -0.05, 0.0), (-0.35, -0.008335, 0.0), (-0.3243, -0.04683, 0.0), (-0.3378, -0.0378, 0.0), (-0.3468, -0.02428, 0.0), (-0.3083, 0.05, 0.0), (-0.35, 0.008335, 0.0), (-0.3243, 0.04683, 0.0), (-0.3378, 0.0378, 0.0), (-0.3468, 0.02428, 0.0), (0.1, -0.05, 0.0), (0.1, 0.05, 0.0), (0.3083, 0.05, 0.0), (0.35, 0.008335, 0.0), (0.3243, 0.04683, 0.0), (0.3378, 0.0378, 0.0), (0.3468, 0.02428, 0.0), (0.3083, -0.05, 0.0), (0.35, -0.008335, 0.0), (0.3243, -0.04683, 0.0), (0.3378, -0.0378, 0.0), (0.3468, -0.02428, 0.0)], [], [(1, 0, 7), (11, 8, 3), (2, 1, 7), (4, 2, 7), (4, 9, 10), (10, 11, 6), (9, 4, 7), (5, 4, 10), (5, 10, 6), (6, 11, 3), (13, 12, 19), (23, 20, 15), (14, 13, 19), (16, 14, 19), (16, 21, 22), (22, 23, 18), (21, 16, 19), (17, 16, 22), (17, 22, 18), (18, 23, 15)])
_uv = me_xmove_mesh.uv_layers.new(name='UVMap')
_uv.uv.foreach_set('vector', [0.0, 0.0, 0.0, 0.0, 0.0, 0.0, 0.0, 0.0, 0.0, 0.0, 0.0, 0.0, 0.0, 0.0, 0.0, 0.0, 0.0, 0.0, 0.0, 0.0, 0.0, 0.0, 0.0, 0.0, 0.0, 0.0, 0.0, 0.0, 0.0, 0.0, 0.0, 0.0, 0.0, 0.0, 0.0, 0.0, 0.0, 0.0, 0.0, 0.0, 0.0, 0.0, 0.0, 0.0, 0.0, 0.0, 0.0, 0.0, 0.0, 0.0, 0.0, 0.0, 0.0, 0.0, 0.0, 0.0, 0.0, 0.0, 0.0, 0.0, 0.0, 0.0, 0.0, 0.0, 0.0, 0.0, 0.0, 0.0, 0.0, 0.0, 0.0, 0.0, 0.0, 0.0, 0.0, 0.0, 0.0, 0.0, 0.0, 0.0, 0.0, 0.0, 0.0, 0.0, 0.0, 0.0, 0.0, 0.0, 0.0, 0.0, 0.0, 0.0, 0.0, 0.0, 0.0, 0.0, 0.0, 0.0, 0.0, 0.0, 0.0, 0.0, 0.0, 0.0, 0.0, 0.0, 0.0, 0.0, 0.0, 0.0, 0.0, 0.0, 0.0, 0.0, 0.0, 0.0, 0.0, 0.0, 0.0, 0.0])
me_xmove_mesh.update()
me_ymove_mesh = bpy.data.meshes.new('Ymove_mesh')
me_ymove_mesh.from_pydata([(0.02428, 0.3468, 0.0), (0.0378, 0.3378, 0.0), (0.04683, 0.3243, 0.0), (0.008335, 0.35, 0.0), (0.05, 0.3083, 0.0), (-0.02428, 0.3468, 0.0), (-0.0378, 0.3378, 0.0), (-0.04683, 0.3243, 0.0), (-0.008335, 0.35, 0.0), (-0.05, 0.3083, 0.0), (-0.05, 0.1, 0.0), (0.05, 0.1, 0.0), (-0.05, -0.1, 0.0), (0.05, -0.1, 0.0), (0.05, -0.3083, 0.0), (0.008335, -0.35, 0.0), (0.04683, -0.3243, 0.0), (0.0378, -0.3378, 0.0), (0.02428, -0.3468, 0.0), (-0.05, -0.3083, 0.0), (-0.008335, -0.35, 0.0), (-0.04683, -0.3243, 0.0), (-0.0378, -0.3378, 0.0), (-0.02428, -0.3468, 0.0)], [], [(10, 11, 4), (0, 3, 8), (9, 10, 4), (7, 9, 4), (7, 2, 1), (1, 0, 5), (2, 7, 4), (6, 7, 1), (6, 1, 5), (5, 0, 8), (13, 12, 19), (23, 20, 15), (14, 13, 19), (16, 14, 19), (16, 21, 22), (22, 23, 18), (21, 16, 19), (17, 16, 22), (17, 22, 18), (18, 23, 15)])
_uv = me_ymove_mesh.uv_layers.new(name='UVMap')
_uv.uv.foreach_set('vector', [0.0, 0.0, 0.0, 0.0, 0.0, 0.0, 0.0, 0.0, 0.0, 0.0, 0.0, 0.0, 0.0, 0.0, 0.0, 0.0, 0.0, 0.0, 0.0, 0.0, 0.0, 0.0, 0.0, 0.0, 0.0, 0.0, 0.0, 0.0, 0.0, 0.0, 0.0, 0.0, 0.0, 0.0, 0.0, 0.0, 0.0, 0.0, 0.0, 0.0, 0.0, 0.0, 0.0, 0.0, 0.0, 0.0, 0.0, 0.0, 0.0, 0.0, 0.0, 0.0, 0.0, 0.0, 0.0, 0.0, 0.0, 0.0, 0.0, 0.0, 0.0, 0.0, 0.0, 0.0, 0.0, 0.0, 0.0, 0.0, 0.0, 0.0, 0.0, 0.0, 0.0, 0.0, 0.0, 0.0, 0.0, 0.0, 0.0, 0.0, 0.0, 0.0, 0.0, 0.0, 0.0, 0.0, 0.0, 0.0, 0.0, 0.0, 0.0, 0.0, 0.0, 0.0, 0.0, 0.0, 0.0, 0.0, 0.0, 0.0, 0.0, 0.0, 0.0, 0.0, 0.0, 0.0, 0.0, 0.0, 0.0, 0.0, 0.0, 0.0, 0.0, 0.0, 0.0, 0.0, 0.0, 0.0, 0.0, 0.0])
me_ymove_mesh.update()
me_moveside_mesh = bpy.data.meshes.new('moveside_mesh')
me_moveside_mesh.from_pydata([(0.5064, -0.0842, 0.0), (0.5064, 0.0842, 0.0), (0.5906, 0.0, 0.0), (0.4923, -0.08156, 0.0), (0.4923, 0.08156, 0.0), (0.5738, 0.0, 0.0)], [], [(1, 5, 4), (0, 5, 2), (1, 2, 5), (0, 3, 5)])
_uv = me_moveside_mesh.uv_layers.new(name='UVMap')
_uv.uv.foreach_set('vector', [0.0, 0.0, 0.0, 0.0, 0.0, 0.0, 0.0, 0.0, 0.0, 0.0, 0.0, 0.0, 0.0, 0.0, 0.0, 0.0, 0.0, 0.0, 0.0, 0.0, 0.0, 0.0, 0.0, 0.0])
me_moveside_mesh.update()
me_moveup_mesh = bpy.data.meshes.new('moveup_mesh')
me_moveup_mesh.from_pydata([(0.0842, 0.5064, 0.0), (-0.0842, 0.5064, 0.0), (5.96e-08, 0.5906, 0.0), (0.08156, 0.4923, 0.0), (-0.08156, 0.4923, 0.0), (5.774e-08, 0.5738, 0.0)], [], [(1, 5, 4), (0, 5, 2), (1, 2, 5), (0, 3, 5)])
_uv = me_moveup_mesh.uv_layers.new(name='UVMap')
_uv.uv.foreach_set('vector', [0.0, 0.0, 0.0, 0.0, 0.0, 0.0, 0.0, 0.0, 0.0, 0.0, 0.0, 0.0, 0.0, 0.0, 0.0, 0.0, 0.0, 0.0, 0.0, 0.0, 0.0, 0.0, 0.0, 0.0])
me_moveup_mesh.update()
me_movedepth_mesh = bpy.data.meshes.new('movedepth_mesh')
me_movedepth_mesh.from_pydata([(0.06, 0.05862, 0.0), (0.0, 0.008624, 0.0), (-0.06, -0.05862, 0.0), (0.0, -0.008624, 0.0), (-0.06, 0.05862, 0.0), (0.06, -0.05862, 0.0), (0.06, 0.07422, 0.0), (1.863e-09, 0.02422, 0.0), (-0.06, -0.07465, 0.0), (-1.863e-09, -0.02465, 0.0), (-0.06, 0.07422, 0.0), (0.06, -0.07465, 0.0)], [], [(5, 9, 3), (0, 7, 1), (4, 7, 10), (2, 9, 8), (5, 11, 9), (0, 6, 7), (4, 1, 7), (2, 3, 9)])
_uv = me_movedepth_mesh.uv_layers.new(name='UVMap')
_uv.uv.foreach_set('vector', [0.0, 0.0, 0.0, 0.0, 0.0, 0.0, 0.0, 0.0, 0.0, 0.0, 0.0, 0.0, 0.0, 0.0, 0.0, 0.0, 0.0, 0.0, 0.0, 0.0, 0.0, 0.0, 0.0, 0.0, 0.0, 0.0, 0.0, 0.0, 0.0, 0.0, 0.0, 0.0, 0.0, 0.0, 0.0, 0.0, 0.0, 0.0, 0.0, 0.0, 0.0, 0.0, 0.0, 0.0, 0.0, 0.0, 0.0, 0.0])
me_movedepth_mesh.update()
me_ruler_mesh = bpy.data.meshes.new('ruler_mesh')
me_ruler_mesh.from_pydata([(0.003291, 0.09178, 0.0), (0.003291, 0.008061, 0.0), (0.01566, 0.008061, 0.0), (0.01788, 0.008061, 0.0), (0.01566, 0.04975, 0.0), (0.01788, 0.04975, 0.0), (0.07401, 0.008061, 0.0), (0.06164, 0.008061, 0.0), (0.08859, 0.008061, 0.0), (0.07623, 0.008061, 0.0), (0.03247, 0.008061, 0.0), (0.03247, 0.04975, 0.0), (0.03024, 0.04975, 0.0), (0.04705, 0.008061, 0.0), (0.04705, 0.04975, 0.0), (0.04483, 0.04975, 0.0), (0.06164, 0.04975, 0.0), (0.05942, 0.04975, 0.0), (0.07623, 0.04975, 0.0), (0.07401, 0.04975, 0.0), (0.09081, 0.008061, 0.0), (0.09081, 0.04975, 0.0), (0.08859, 0.04975, 0.0), (0.03024, 0.008061, 0.0), (0.04483, 0.008061, 0.0), (0.05942, 0.008061, 0.0), (0.1032, 0.008061, 0.0), (0.1098, 0.008061, 0.0), (0.1098, 0.09178, 0.0), (0.1032, 0.09178, 0.0), (0.2097, 0.008061, 0.0), (0.2162, 0.09178, 0.0), (0.2097, 0.09178, 0.0), (0.3227, 0.008061, 0.0), (0.3227, 0.09178, 0.0), (0.3161, 0.09178, 0.0), (0.4292, 0.008061, 0.0), (0.4292, 0.09178, 0.0), (0.4226, 0.09178, 0.0), (0.5356, 0.09178, 0.0), (0.5291, 0.09178, 0.0), (0.6421, 0.008061, 0.0), (0.6421, 0.09178, 0.0), (0.6355, 0.09178, 0.0), (0.7486, 0.09178, 0.0), (0.742, 0.09178, 0.0), (0.1221, 0.008061, 0.0), (0.2286, 0.008061, 0.0), (0.2162, 0.008061, 0.0), (0.3351, 0.008061, 0.0), (0.4415, 0.008061, 0.0), (0.5356, 0.008061, 0.0), (0.761, 0.008061, 0.0), (0.7486, 0.008061, 0.0), (0.5291, 0.008061, 0.0), (0.6355, 0.008061, 0.0), (0.1243, 0.04975, 0.0), (0.1221, 0.04975, 0.0), (0.2308, 0.04975, 0.0), (0.2286, 0.04975, 0.0), (0.3373, 0.04975, 0.0), (0.3351, 0.04975, 0.0), (0.4438, 0.04975, 0.0), (0.4415, 0.04975, 0.0), (0.548, 0.008061, 0.0), (0.5502, 0.008061, 0.0), (0.5502, 0.04975, 0.0), (0.548, 0.04975, 0.0), (0.6545, 0.008061, 0.0), (0.6567, 0.04975, 0.0), (0.6545, 0.04975, 0.0), (0.7632, 0.04975, 0.0), (0.761, 0.04975, 0.0), (0.1367, 0.008061, 0.0), (0.1243, 0.008061, 0.0), (0.2432, 0.008061, 0.0), (0.2308, 0.008061, 0.0), (0.3497, 0.008061, 0.0), (0.3373, 0.008061, 0.0), (0.4438, 0.008061, 0.0), (0.6567, 0.008061, 0.0), (0.7755, 0.008061, 0.0), (0.7632, 0.008061, 0.0), (0.2454, 0.008061, 0.0), (0.3642, 0.008061, 0.0), (0.3519, 0.008061, 0.0), (0.1659, 0.008061, 0.0), (0.1535, 0.008061, 0.0), (0.2724, 0.008061, 0.0), (0.3788, 0.008061, 0.0), (0.3665, 0.008061, 0.0), (0.4729, 0.008061, 0.0), (0.1805, 0.008061, 0.0), (0.2869, 0.008061, 0.0), (0.2746, 0.008061, 0.0), (0.3934, 0.008061, 0.0), (0.3811, 0.008061, 0.0), (0.2892, 0.008061, 0.0), (0.3956, 0.008061, 0.0), (0.7274, 0.008061, 0.0), (0.3161, 0.008061, 0.0), (0.4226, 0.008061, 0.0), (0.6232, 0.008061, 0.0), (0.742, 0.008061, 0.0), (0.8485, 0.008061, 0.0), (0.8361, 0.008061, 0.0), (0.1389, 0.04975, 0.0), (0.1367, 0.04975, 0.0), (0.2454, 0.04975, 0.0), (0.2432, 0.04975, 0.0), (0.3519, 0.04975, 0.0), (0.3497, 0.04975, 0.0), (0.4561, 0.008061, 0.0), (0.4584, 0.008061, 0.0), (0.4584, 0.04975, 0.0), (0.4561, 0.04975, 0.0), (0.5626, 0.008061, 0.0), (0.5648, 0.04975, 0.0), (0.5626, 0.04975, 0.0), (0.6713, 0.04975, 0.0), (0.6691, 0.04975, 0.0), (0.7778, 0.04975, 0.0), (0.7755, 0.04975, 0.0), (0.1535, 0.04975, 0.0), (0.1513, 0.04975, 0.0), (0.26, 0.008061, 0.0), (0.26, 0.04975, 0.0), (0.2578, 0.04975, 0.0), (0.3665, 0.04975, 0.0), (0.3642, 0.04975, 0.0), (0.4707, 0.008061, 0.0), (0.4729, 0.04975, 0.0), (0.4707, 0.04975, 0.0), (0.5794, 0.04975, 0.0), (0.5772, 0.04975, 0.0), (0.6859, 0.04975, 0.0), (0.6837, 0.04975, 0.0), (0.7924, 0.04975, 0.0), (0.7901, 0.04975, 0.0), (0.1681, 0.008061, 0.0), (0.1681, 0.04975, 0.0), (0.1659, 0.04975, 0.0), (0.2746, 0.04975, 0.0), (0.2724, 0.04975, 0.0), (0.3811, 0.04975, 0.0), (0.3788, 0.04975, 0.0), (0.4853, 0.008061, 0.0), (0.4875, 0.04975, 0.0), (0.4853, 0.04975, 0.0), (0.5918, 0.008061, 0.0), (0.594, 0.04975, 0.0), (0.5918, 0.04975, 0.0), (0.7005, 0.008061, 0.0), (0.7005, 0.04975, 0.0), (0.6982, 0.04975, 0.0), (0.8069, 0.04975, 0.0), (0.8047, 0.04975, 0.0), (0.1827, 0.008061, 0.0), (0.1827, 0.04975, 0.0), (0.1805, 0.04975, 0.0), (0.2892, 0.04975, 0.0), (0.2869, 0.04975, 0.0), (0.3956, 0.04975, 0.0), (0.3934, 0.04975, 0.0), (0.5021, 0.008061, 0.0), (0.5021, 0.04975, 0.0), (0.4999, 0.04975, 0.0), (0.6086, 0.008061, 0.0), (0.6086, 0.04975, 0.0), (0.6064, 0.04975, 0.0), (0.7151, 0.04975, 0.0), (0.7128, 0.04975, 0.0), (0.8215, 0.04975, 0.0), (0.8193, 0.04975, 0.0), (0.1951, 0.008061, 0.0), (0.1973, 0.008061, 0.0), (0.1973, 0.04975, 0.0), (0.1951, 0.04975, 0.0), (0.3015, 0.008061, 0.0), (0.3038, 0.008061, 0.0), (0.3038, 0.04975, 0.0), (0.3015, 0.04975, 0.0), (0.408, 0.008061, 0.0), (0.4102, 0.008061, 0.0), (0.4102, 0.04975, 0.0), (0.408, 0.04975, 0.0), (0.5167, 0.04975, 0.0), (0.5145, 0.04975, 0.0), (0.621, 0.008061, 0.0), (0.6232, 0.04975, 0.0), (0.621, 0.04975, 0.0), (0.7296, 0.04975, 0.0), (0.7274, 0.04975, 0.0), (0.8339, 0.008061, 0.0), (0.8361, 0.04975, 0.0), (0.8339, 0.04975, 0.0), (0.1389, 0.008061, 0.0), (0.5648, 0.008061, 0.0), (0.6713, 0.008061, 0.0), (0.6691, 0.008061, 0.0), (0.7778, 0.008061, 0.0), (0.1513, 0.008061, 0.0), (0.2578, 0.008061, 0.0), (0.5794, 0.008061, 0.0), (0.5772, 0.008061, 0.0), (0.6859, 0.008061, 0.0), (0.6837, 0.008061, 0.0), (0.7924, 0.008061, 0.0), (0.7901, 0.008061, 0.0), (0.4875, 0.008061, 0.0), (0.594, 0.008061, 0.0), (0.6982, 0.008061, 0.0), (0.8069, 0.008061, 0.0), (0.8047, 0.008061, 0.0), (0.4999, 0.008061, 0.0), (0.6064, 0.008061, 0.0), (0.7151, 0.008061, 0.0), (0.7128, 0.008061, 0.0), (0.8215, 0.008061, 0.0), (0.8193, 0.008061, 0.0), (0.5167, 0.008061, 0.0), (0.5145, 0.008061, 0.0), (0.7296, 0.008061, 0.0), (0.8551, 0.09178, 0.0), (0.8485, 0.09178, 0.0), (0.8551, 0.0, 0.0), (-0.003291, 0.09178, 0.0), (-0.003291, 0.008061, 0.0), (-0.01566, 0.008061, 0.0), (-0.01788, 0.008061, 0.0), (-0.01566, 0.04975, 0.0), (-0.01788, 0.04975, 0.0), (-0.07401, 0.008061, 0.0), (-0.06164, 0.008061, 0.0), (-0.08859, 0.008061, 0.0), (-0.07623, 0.008061, 0.0), (-0.03247, 0.008061, 0.0), (-0.03247, 0.04975, 0.0), (-0.03024, 0.04975, 0.0), (-0.04705, 0.008061, 0.0), (-0.04705, 0.04975, 0.0), (-0.04483, 0.04975, 0.0), (-0.06164, 0.04975, 0.0), (-0.05942, 0.04975, 0.0), (-0.07623, 0.04975, 0.0), (-0.07401, 0.04975, 0.0), (-0.09081, 0.008061, 0.0), (-0.09081, 0.04975, 0.0), (-0.08859, 0.04975, 0.0), (-0.03024, 0.008061, 0.0), (-0.04483, 0.008061, 0.0), (-0.05942, 0.008061, 0.0), (-0.1032, 0.008061, 0.0), (-0.1098, 0.008061, 0.0), (-0.1098, 0.09178, 0.0), (-0.1032, 0.09178, 0.0), (-0.2097, 0.008061, 0.0), (-0.2162, 0.09178, 0.0), (-0.2097, 0.09178, 0.0), (-0.3227, 0.008061, 0.0), (-0.3227, 0.09178, 0.0), (-0.3161, 0.09178, 0.0), (-0.4292, 0.008061, 0.0), (-0.4292, 0.09178, 0.0), (-0.4226, 0.09178, 0.0), (-0.5356, 0.09178, 0.0), (-0.5291, 0.09178, 0.0), (-0.6421, 0.008061, 0.0), (-0.6421, 0.09178, 0.0), (-0.6355, 0.09178, 0.0), (-0.7486, 0.09178, 0.0), (-0.742, 0.09178, 0.0), (-0.1221, 0.008061, 0.0), (-0.2286, 0.008061, 0.0), (-0.2162, 0.008061, 0.0), (-0.3351, 0.008061, 0.0), (-0.4415, 0.008061, 0.0), (-0.5356, 0.008061, 0.0), (-0.761, 0.008061, 0.0), (-0.7486, 0.008061, 0.0), (-0.5291, 0.008061, 0.0), (-0.6355, 0.008061, 0.0), (-0.1243, 0.04975, 0.0), (-0.1221, 0.04975, 0.0), (-0.2308, 0.04975, 0.0), (-0.2286, 0.04975, 0.0), (-0.3373, 0.04975, 0.0), (-0.3351, 0.04975, 0.0), (-0.4438, 0.04975, 0.0), (-0.4415, 0.04975, 0.0), (-0.548, 0.008061, 0.0), (-0.5502, 0.008061, 0.0), (-0.5502, 0.04975, 0.0), (-0.548, 0.04975, 0.0), (-0.6545, 0.008061, 0.0), (-0.6567, 0.04975, 0.0), (-0.6545, 0.04975, 0.0), (-0.7632, 0.04975, 0.0), (-0.761, 0.04975, 0.0), (-0.1367, 0.008061, 0.0), (-0.1243, 0.008061, 0.0), (-0.2432, 0.008061, 0.0), (-0.2308, 0.008061, 0.0), (-0.3497, 0.008061, 0.0), (-0.3373, 0.008061, 0.0), (-0.4438, 0.008061, 0.0), (-0.6567, 0.008061, 0.0), (-0.7755, 0.008061, 0.0), (-0.7632, 0.008061, 0.0), (-0.2454, 0.008061, 0.0), (-0.3642, 0.008061, 0.0), (-0.3519, 0.008061, 0.0), (-0.1659, 0.008061, 0.0), (-0.1535, 0.008061, 0.0), (-0.2724, 0.008061, 0.0), (-0.3788, 0.008061, 0.0), (-0.3665, 0.008061, 0.0), (-0.4729, 0.008061, 0.0), (-0.1805, 0.008061, 0.0), (-0.2869, 0.008061, 0.0), (-0.2746, 0.008061, 0.0), (-0.3934, 0.008061, 0.0), (-0.3811, 0.008061, 0.0), (-0.2892, 0.008061, 0.0), (-0.3956, 0.008061, 0.0), (-0.7274, 0.008061, 0.0), (-0.3161, 0.008061, 0.0), (-0.4226, 0.008061, 0.0), (-0.6232, 0.008061, 0.0), (-0.742, 0.008061, 0.0), (-0.8485, 0.008061, 0.0), (-0.8361, 0.008061, 0.0), (-0.1389, 0.04975, 0.0), (-0.1367, 0.04975, 0.0), (-0.2454, 0.04975, 0.0), (-0.2432, 0.04975, 0.0), (-0.3519, 0.04975, 0.0), (-0.3497, 0.04975, 0.0), (-0.4561, 0.008061, 0.0), (-0.4584, 0.008061, 0.0), (-0.4584, 0.04975, 0.0), (-0.4561, 0.04975, 0.0), (-0.5626, 0.008061, 0.0), (-0.5648, 0.04975, 0.0), (-0.5626, 0.04975, 0.0), (-0.6713, 0.04975, 0.0), (-0.6691, 0.04975, 0.0), (-0.7778, 0.04975, 0.0), (-0.7755, 0.04975, 0.0), (-0.1535, 0.04975, 0.0), (-0.1513, 0.04975, 0.0), (-0.26, 0.008061, 0.0), (-0.26, 0.04975, 0.0), (-0.2578, 0.04975, 0.0), (-0.3665, 0.04975, 0.0), (-0.3642, 0.04975, 0.0), (-0.4707, 0.008061, 0.0), (-0.4729, 0.04975, 0.0), (-0.4707, 0.04975, 0.0), (-0.5794, 0.04975, 0.0), (-0.5772, 0.04975, 0.0), (-0.6859, 0.04975, 0.0), (-0.6837, 0.04975, 0.0), (-0.7924, 0.04975, 0.0), (-0.7901, 0.04975, 0.0), (-0.1681, 0.008061, 0.0), (-0.1681, 0.04975, 0.0), (-0.1659, 0.04975, 0.0), (-0.2746, 0.04975, 0.0), (-0.2724, 0.04975, 0.0), (-0.3811, 0.04975, 0.0), (-0.3788, 0.04975, 0.0), (-0.4853, 0.008061, 0.0), (-0.4875, 0.04975, 0.0), (-0.4853, 0.04975, 0.0), (-0.5918, 0.008061, 0.0), (-0.594, 0.04975, 0.0), (-0.5918, 0.04975, 0.0), (-0.7005, 0.008061, 0.0), (-0.7005, 0.04975, 0.0), (-0.6982, 0.04975, 0.0), (-0.8069, 0.04975, 0.0), (-0.8047, 0.04975, 0.0), (-0.1827, 0.008061, 0.0), (-0.1827, 0.04975, 0.0), (-0.1805, 0.04975, 0.0), (-0.2892, 0.04975, 0.0), (-0.2869, 0.04975, 0.0), (-0.3956, 0.04975, 0.0), (-0.3934, 0.04975, 0.0), (-0.5021, 0.008061, 0.0), (-0.5021, 0.04975, 0.0), (-0.4999, 0.04975, 0.0), (-0.6086, 0.008061, 0.0), (-0.6086, 0.04975, 0.0), (-0.6064, 0.04975, 0.0), (-0.7151, 0.04975, 0.0), (-0.7128, 0.04975, 0.0), (-0.8215, 0.04975, 0.0), (-0.8193, 0.04975, 0.0), (-0.1951, 0.008061, 0.0), (-0.1973, 0.008061, 0.0), (-0.1973, 0.04975, 0.0), (-0.1951, 0.04975, 0.0), (-0.3015, 0.008061, 0.0), (-0.3038, 0.008061, 0.0), (-0.3038, 0.04975, 0.0), (-0.3015, 0.04975, 0.0), (-0.408, 0.008061, 0.0), (-0.4102, 0.008061, 0.0), (-0.4102, 0.04975, 0.0), (-0.408, 0.04975, 0.0), (-0.5167, 0.04975, 0.0), (-0.5145, 0.04975, 0.0), (-0.621, 0.008061, 0.0), (-0.6232, 0.04975, 0.0), (-0.621, 0.04975, 0.0), (-0.7296, 0.04975, 0.0), (-0.7274, 0.04975, 0.0), (-0.8339, 0.008061, 0.0), (-0.8361, 0.04975, 0.0), (-0.8339, 0.04975, 0.0), (-0.1389, 0.008061, 0.0), (-0.5648, 0.008061, 0.0), (-0.6713, 0.008061, 0.0), (-0.6691, 0.008061, 0.0), (-0.7778, 0.008061, 0.0), (-0.1513, 0.008061, 0.0), (-0.2578, 0.008061, 0.0), (-0.5794, 0.008061, 0.0), (-0.5772, 0.008061, 0.0), (-0.6859, 0.008061, 0.0), (-0.6837, 0.008061, 0.0), (-0.7924, 0.008061, 0.0), (-0.7901, 0.008061, 0.0), (-0.4875, 0.008061, 0.0), (-0.594, 0.008061, 0.0), (-0.6982, 0.008061, 0.0), (-0.8069, 0.008061, 0.0), (-0.8047, 0.008061, 0.0), (-0.4999, 0.008061, 0.0), (-0.6064, 0.008061, 0.0), (-0.7151, 0.008061, 0.0), (-0.7128, 0.008061, 0.0), (-0.8215, 0.008061, 0.0), (-0.8193, 0.008061, 0.0), (-0.5167, 0.008061, 0.0), (-0.5145, 0.008061, 0.0), (-0.7296, 0.008061, 0.0), (-0.8551, 0.09178, 0.0), (-0.8485, 0.09178, 0.0), (-0.8551, 0.0, 0.0)], [], [(320, 319, 451), (225, 223, 104), (223, 224, 104), (450, 449, 330), (449, 451, 330), (451, 225, 10), (225, 104, 105), (105, 194, 195), (225, 105, 193), (331, 330, 451), (421, 420, 331), (419, 421, 331), (105, 195, 193), (218, 172, 219), (172, 173, 219), (225, 193, 218), (225, 218, 219), (419, 331, 451), (399, 398, 445), (398, 444, 445), (444, 419, 451), (225, 219, 212), (212, 155, 213), (155, 156, 213), (225, 212, 213), (207, 137, 138), (225, 213, 207), (207, 138, 208), (225, 207, 208), (445, 444, 451), (382, 381, 439), (381, 438, 439), (438, 445, 451), (225, 208, 200), (200, 121, 81), (121, 122, 81), (225, 200, 81), (82, 71, 72), (225, 81, 82), (82, 72, 52), (225, 82, 52), (439, 438, 451), (364, 363, 433), (433, 439, 451), (225, 52, 53), (53, 44, 45), (225, 53, 103), (434, 364, 433), (53, 45, 103), (222, 191, 99), (191, 192, 99), (225, 103, 222), (225, 222, 99), (434, 433, 451), (348, 347, 307), (347, 426, 307), (426, 434, 451), (225, 99, 216), (216, 170, 171), (225, 216, 217), (216, 171, 217), (152, 153, 211), (153, 154, 211), (225, 217, 152), (225, 152, 211), (307, 426, 451), (298, 297, 308), (308, 307, 451), (225, 211, 205), (205, 135, 136), (225, 205, 206), (278, 298, 308), (205, 136, 206), (198, 119, 199), (119, 120, 199), (225, 206, 198), (225, 198, 199), (278, 308, 451), (271, 270, 279), (279, 278, 451), (225, 199, 80), (80, 69, 70), (225, 80, 68), (329, 271, 279), (80, 70, 68), (41, 42, 43), (225, 68, 41), (41, 43, 55), (225, 41, 55), (329, 279, 451), (418, 417, 325), (417, 448, 325), (448, 329, 451), (225, 55, 102), (102, 189, 190), (225, 102, 188), (102, 190, 188), (167, 168, 169), (225, 188, 167), (167, 169, 215), (225, 167, 215), (325, 448, 451), (397, 396, 442), (442, 325, 451), (225, 215, 210), (210, 150, 149), (150, 151, 149), (225, 210, 149), (443, 397, 442), (203, 133, 134), (225, 149, 203), (203, 134, 204), (225, 203, 204), (443, 442, 451), (380, 379, 437), (379, 378, 437), (378, 443, 451), (225, 204, 197), (197, 117, 116), (117, 118, 116), (225, 197, 116), (65, 66, 64), (66, 67, 64), (225, 116, 65), (225, 65, 64), (437, 378, 451), (362, 361, 431), (431, 437, 451), (225, 64, 51), (51, 39, 40), (225, 51, 54), (432, 362, 431), (51, 40, 54), (220, 186, 221), (186, 187, 221), (225, 54, 220), (225, 220, 221), (432, 431, 451), (346, 345, 425), (345, 424, 425), (424, 432, 451), (225, 221, 164), (164, 165, 166), (225, 164, 214), (164, 166, 214), (209, 147, 148), (225, 214, 209), (209, 148, 146), (225, 209, 146), (425, 424, 451), (296, 295, 306), (306, 425, 451), (225, 146, 91), (91, 131, 130), (131, 132, 130), (225, 91, 130), (294, 296, 306), (113, 114, 112), (114, 115, 112), (225, 130, 113), (225, 113, 112), (294, 306, 451), (269, 268, 267), (267, 294, 451), (225, 112, 79), (79, 62, 63), (225, 79, 50), (281, 269, 267), (79, 63, 50), (36, 37, 38), (225, 50, 36), (36, 38, 101), (225, 36, 101), (281, 267, 451), (416, 415, 328), (328, 281, 451), (225, 101, 183), (183, 184, 185), (225, 183, 182), (414, 416, 328), (183, 185, 182), (98, 162, 95), (162, 163, 95), (225, 182, 98), (225, 98, 95), (414, 328, 451), (395, 394, 393), (393, 414, 451), (225, 95, 96), (96, 144, 89), (144, 145, 89), (225, 96, 89), (441, 395, 393), (90, 128, 129), (225, 89, 90), (90, 129, 84), (225, 90, 84), (441, 393, 451), (377, 376, 375), (376, 436, 375), (436, 441, 451), (225, 84, 85), (85, 110, 111), (225, 85, 77), (85, 111, 77), (78, 60, 61), (225, 77, 78), (78, 61, 49), (225, 78, 49), (375, 436, 451), (360, 359, 429), (429, 375, 451), (225, 49, 33), (33, 34, 35), (225, 33, 100), (430, 360, 429), (33, 35, 100), (179, 180, 178), (180, 181, 178), (225, 100, 179), (225, 179, 178), (430, 429, 451), (344, 343, 342), (343, 423, 342), (423, 430, 451), (225, 178, 97), (97, 160, 161), (225, 97, 93), (97, 161, 93), (94, 142, 143), (225, 93, 94), (94, 143, 88), (225, 94, 88), (342, 423, 451), (293, 292, 290), (292, 291, 290), (291, 342, 451), (225, 88, 125), (125, 126, 127), (225, 125, 202), (125, 127, 202), (83, 108, 109), (225, 202, 83), (83, 109, 75), (225, 83, 75), (290, 291, 451), (266, 265, 277), (277, 290, 451), (225, 75, 76), (76, 58, 59), (225, 76, 47), (280, 266, 277), (76, 59, 47), (48, 31, 32), (225, 47, 48), (48, 32, 30), (225, 48, 30), (280, 277, 451), (413, 412, 447), (412, 446, 447), (446, 280, 451), (225, 30, 175), (175, 176, 177), (225, 175, 174), (175, 177, 174), (157, 158, 159), (225, 174, 157), (157, 159, 92), (225, 157, 92), (447, 446, 451), (392, 391, 390), (390, 447, 451), (225, 92, 139), (139, 140, 141), (225, 139, 86), (440, 392, 390), (139, 141, 86), (87, 123, 124), (225, 86, 87), (87, 124, 201), (225, 87, 201), (440, 390, 451), (374, 373, 435), (435, 440, 451), (225, 201, 196), (196, 106, 107), (225, 196, 73), (372, 374, 435), (196, 107, 73), (74, 56, 57), (225, 73, 74), (74, 57, 46), (225, 74, 46), (372, 435, 451), (358, 357, 317), (317, 372, 451), (225, 46, 27), (27, 28, 29), (225, 27, 26), (356, 358, 317), (27, 29, 26), (20, 21, 22), (225, 26, 20), (20, 22, 8), (225, 20, 8), (356, 317, 451), (341, 340, 339), (339, 356, 451), (225, 8, 9), (9, 18, 19), (225, 9, 6), (338, 341, 339), (9, 19, 6), (7, 16, 17), (225, 6, 7), (7, 17, 25), (225, 7, 25), (338, 339, 451), (289, 288, 305), (305, 338, 451), (225, 25, 13), (13, 14, 15), (225, 13, 24), (276, 289, 305), (13, 15, 24), (10, 11, 12), (225, 24, 10), (10, 12, 23), (276, 305, 451), (264, 263, 262), (262, 276, 451), (451, 10, 23), (3, 5, 4), (451, 23, 3), (327, 264, 262), (3, 4, 2), (1, 0, 226), (451, 3, 2), (1, 226, 227), (451, 2, 1), (327, 262, 451), (411, 410, 408), (410, 409, 408), (409, 327, 451), (451, 1, 227), (228, 230, 231), (451, 227, 228), (228, 231, 229), (249, 238, 237), (451, 228, 229), (249, 237, 236), (451, 229, 249), (408, 409, 451), (389, 388, 324), (324, 408, 451), (451, 249, 236), (250, 241, 240), (451, 236, 250), (321, 389, 324), (250, 240, 239), (251, 243, 242), (451, 250, 239), (251, 242, 233), (451, 239, 251), (321, 324, 451), (371, 370, 322), (322, 321, 451), (451, 251, 233), (232, 245, 244), (451, 233, 232), (315, 371, 322), (232, 244, 235), (234, 248, 247), (451, 232, 235), (234, 247, 246), (451, 235, 234), (315, 322, 451), (355, 354, 316), (316, 315, 451), (451, 234, 246), (252, 255, 254), (451, 246, 252), (310, 355, 316), (252, 254, 253), (272, 283, 282), (451, 252, 253), (272, 282, 300), (451, 253, 272), (310, 316, 451), (337, 336, 311), (311, 310, 451), (451, 272, 300), (299, 333, 332), (451, 300, 299), (303, 337, 311), (299, 332, 422), (427, 350, 349), (451, 299, 422), (427, 349, 313), (451, 422, 427), (303, 311, 451), (287, 286, 304), (304, 303, 451), (451, 427, 313), (312, 367, 366), (451, 313, 312), (275, 287, 304), (312, 366, 365), (318, 385, 384), (451, 312, 365), (318, 384, 383), (451, 365, 318), (275, 304, 451), (261, 260, 259), (259, 275, 451), (451, 318, 383), (400, 403, 402), (451, 383, 400), (326, 261, 259), (400, 402, 401), (256, 258, 257), (451, 400, 401), (256, 257, 274), (451, 401, 256), (326, 259, 451), (407, 406, 405), (405, 326, 451), (451, 256, 274), (273, 285, 284), (451, 274, 273), (404, 407, 405), (273, 284, 302), (301, 335, 334), (451, 273, 302), (301, 334, 309), (451, 302, 301), (404, 405, 451), (387, 386, 323), (323, 404, 451), (451, 301, 309), (428, 353, 352), (451, 309, 428), (319, 387, 323), (428, 352, 351), (314, 369, 368), (451, 428, 351), (314, 368, 320), (451, 351, 314), (319, 323, 451), (451, 314, 320)])
_uv = me_ruler_mesh.uv_layers.new(name='UVMap')
_uv.uv.foreach_set('vector', [1.0, 0.08784, 1.0, 0.08784, 1.0, 0.0, 1.0, 0.0, 1.0, 1.0, 1.0, 0.08784, 1.0, 1.0, 0.0, 1.0, 1.0, 0.08784, 0.0, 1.0, 1.0, 1.0, 0.0, 0.08784, 1.0, 1.0, 1.0, 0.0, 0.0, 0.08784, 1.0, 0.0, 1.0, 0.0, 1.0, 0.08784, 1.0, 0.0, 1.0, 0.08784, 1.0, 0.08784, 1.0, 0.08784, 1.0, 0.08784, 1.0, 0.08784, 1.0, 0.0, 1.0, 0.08784, 1.0, 0.08784, 1.0, 0.08784, 0.0, 0.08784, 1.0, 0.0, 1.0, 0.08784, 1.0, 0.08784, 1.0, 0.08784, 1.0, 0.08784, 1.0, 0.08784, 1.0, 0.08784, 1.0, 0.08784, 1.0, 0.08784, 1.0, 0.08784, 1.0, 0.08784, 1.0, 0.08784, 1.0, 0.08784, 1.0, 0.08784, 1.0, 0.08784, 1.0, 0.08784, 1.0, 0.0, 1.0, 0.08784, 1.0, 0.08784, 1.0, 0.0, 1.0, 0.08784, 1.0, 0.08784, 1.0, 0.08784, 1.0, 0.08784, 1.0, 0.0, 1.0, 0.08784, 1.0, 0.08784, 1.0, 0.08784, 1.0, 0.08784, 1.0, 0.08784, 1.0, 0.08784, 1.0, 0.08784, 1.0, 0.08784, 1.0, 0.0, 1.0, 0.0, 1.0, 0.08784, 1.0, 0.08784, 1.0, 0.08784, 1.0, 0.08784, 1.0, 0.08784, 1.0, 0.08784, 1.0, 0.08784, 1.0, 0.08784, 1.0, 0.0, 1.0, 0.08784, 1.0, 0.08784, 1.0, 0.08784, 1.0, 0.08784, 1.0, 0.08784, 1.0, 0.0, 1.0, 0.08784, 1.0, 0.08784, 1.0, 0.08784, 1.0, 0.08784, 1.0, 0.08784, 1.0, 0.0, 1.0, 0.08784, 1.0, 0.08784, 1.0, 0.08784, 1.0, 0.08784, 1.0, 0.0, 1.0, 0.08784, 1.0, 0.08784, 1.0, 0.08784, 1.0, 0.08784, 1.0, 0.08784, 1.0, 0.08784, 1.0, 0.08784, 1.0, 0.08784, 1.0, 0.0, 1.0, 0.0, 1.0, 0.08784, 1.0, 0.08784, 1.0, 0.08784, 1.0, 0.08784, 1.0, 0.08784, 1.0, 0.08784, 1.0, 0.08784, 1.0, 0.08784, 1.0, 0.0, 1.0, 0.08784, 1.0, 0.08784, 1.0, 0.08784, 1.0, 0.08784, 1.0, 0.08784, 1.0, 0.0, 1.0, 0.08784, 1.0, 0.08784, 1.0, 0.08784, 1.0, 0.08784, 1.0, 0.08784, 1.0, 0.0, 1.0, 0.08784, 1.0, 0.08784, 1.0, 0.08784, 1.0, 0.08784, 1.0, 0.0, 1.0, 0.08784, 1.0, 0.08784, 1.0, 0.08784, 1.0, 0.08784, 1.0, 0.08784, 1.0, 0.0, 1.0, 0.0, 1.0, 0.08784, 1.0, 0.08784, 1.0, 0.08784, 1.0, 1.0, 0.0, 1.0, 1.0, 0.0, 1.0, 0.08784, 1.0, 0.08784, 1.0, 0.08784, 1.0, 0.08784, 1.0, 0.08784, 1.0, 0.08784, 0.0, 1.0, 1.0, 0.08784, 1.0, 0.08784, 1.0, 0.08784, 1.0, 0.08784, 1.0, 0.08784, 1.0, 0.08784, 1.0, 0.08784, 1.0, 0.0, 1.0, 0.08784, 1.0, 0.08784, 1.0, 0.0, 1.0, 0.08784, 1.0, 0.08784, 1.0, 0.08784, 1.0, 0.08784, 1.0, 0.0, 1.0, 0.08784, 1.0, 0.08784, 1.0, 0.08784, 1.0, 0.08784, 1.0, 0.08784, 1.0, 0.08784, 1.0, 0.08784, 1.0, 0.08784, 1.0, 0.0, 1.0, 0.0, 1.0, 0.08784, 1.0, 0.08784, 1.0, 0.08784, 1.0, 0.08784, 1.0, 0.08784, 1.0, 0.0, 1.0, 0.08784, 1.0, 0.08784, 1.0, 0.08784, 1.0, 0.08784, 1.0, 0.08784, 1.0, 0.08784, 1.0, 0.08784, 1.0, 0.08784, 1.0, 0.08784, 1.0, 0.08784, 1.0, 0.08784, 1.0, 0.0, 1.0, 0.08784, 1.0, 0.08784, 1.0, 0.0, 1.0, 0.08784, 1.0, 0.08784, 1.0, 0.08784, 1.0, 0.08784, 1.0, 0.0, 1.0, 0.08784, 1.0, 0.08784, 1.0, 0.08784, 1.0, 0.08784, 1.0, 0.08784, 1.0, 0.0, 1.0, 0.0, 1.0, 0.08784, 1.0, 0.08784, 1.0, 0.08784, 1.0, 0.08784, 1.0, 0.08784, 1.0, 0.0, 1.0, 0.08784, 1.0, 0.08784, 1.0, 0.08784, 1.0, 0.08784, 1.0, 0.08784, 1.0, 0.08784, 1.0, 0.08784, 1.0, 0.08784, 1.0, 0.08784, 1.0, 0.08784, 1.0, 0.08784, 1.0, 0.08784, 1.0, 0.08784, 1.0, 0.08784, 1.0, 0.0, 1.0, 0.08784, 1.0, 0.08784, 1.0, 0.0, 1.0, 0.08784, 1.0, 0.08784, 1.0, 0.08784, 1.0, 0.08784, 1.0, 0.0, 0.0, 1.0, 1.0, 1.0, 1.0, 0.08784, 1.0, 0.08784, 1.0, 0.08784, 1.0, 0.0, 1.0, 0.0, 1.0, 0.08784, 1.0, 0.08784, 1.0, 0.08784, 1.0, 0.08784, 1.0, 0.08784, 1.0, 0.0, 1.0, 0.08784, 1.0, 0.08784, 0.0, 0.08784, 0.0, 1.0, 1.0, 0.08784, 1.0, 0.08784, 1.0, 0.08784, 1.0, 0.08784, 1.0, 0.08784, 1.0, 1.0, 0.0, 1.0, 1.0, 0.0, 1.0, 0.08784, 1.0, 0.08784, 1.0, 0.08784, 0.0, 1.0, 1.0, 0.08784, 1.0, 0.0, 1.0, 0.08784, 1.0, 0.08784, 0.0, 0.08784, 1.0, 0.08784, 1.0, 0.0, 1.0, 0.08784, 1.0, 0.08784, 1.0, 0.08784, 1.0, 0.08784, 1.0, 0.08784, 1.0, 0.08784, 1.0, 0.08784, 0.0, 0.08784, 1.0, 0.0, 1.0, 0.0, 1.0, 0.08784, 1.0, 0.08784, 1.0, 0.08784, 1.0, 0.08784, 1.0, 0.08784, 1.0, 0.0, 1.0, 0.08784, 1.0, 0.08784, 1.0, 0.08784, 1.0, 0.08784, 1.0, 0.08784, 1.0, 0.08784, 1.0, 0.08784, 1.0, 0.08784, 1.0, 0.0, 1.0, 0.08784, 1.0, 0.08784, 1.0, 0.08784, 1.0, 0.08784, 1.0, 0.08784, 1.0, 0.0, 1.0, 0.08784, 1.0, 0.08784, 1.0, 0.08784, 1.0, 0.08784, 1.0, 0.0, 1.0, 0.08784, 1.0, 0.08784, 1.0, 0.08784, 1.0, 0.08784, 1.0, 0.08784, 1.0, 0.0, 1.0, 0.0, 1.0, 0.08784, 1.0, 0.08784, 1.0, 0.08784, 1.0, 0.08784, 1.0, 0.08784, 1.0, 0.08784, 1.0, 0.08784, 1.0, 0.08784, 1.0, 0.0, 1.0, 0.08784, 1.0, 0.08784, 1.0, 0.08784, 1.0, 0.08784, 1.0, 0.08784, 1.0, 0.08784, 1.0, 0.08784, 1.0, 0.08784, 1.0, 0.0, 1.0, 0.08784, 1.0, 0.08784, 1.0, 0.08784, 1.0, 0.08784, 1.0, 0.08784, 1.0, 0.0, 1.0, 0.08784, 1.0, 0.08784, 1.0, 0.08784, 1.0, 0.08784, 1.0, 0.0, 1.0, 0.08784, 1.0, 0.08784, 1.0, 0.08784, 1.0, 0.08784, 1.0, 0.08784, 1.0, 0.08784, 1.0, 0.08784, 1.0, 0.08784, 1.0, 0.0, 1.0, 0.0, 1.0, 0.08784, 1.0, 0.08784, 1.0, 0.08784, 1.0, 0.08784, 1.0, 0.08784, 1.0, 0.08784, 1.0, 0.08784, 1.0, 0.08784, 1.0, 0.0, 1.0, 0.08784, 1.0, 0.08784, 1.0, 0.08784, 1.0, 0.08784, 1.0, 0.08784, 1.0, 0.08784, 1.0, 0.08784, 1.0, 0.08784, 1.0, 0.0, 1.0, 0.08784, 1.0, 0.08784, 1.0, 0.0, 1.0, 0.08784, 1.0, 0.08784, 1.0, 0.08784, 1.0, 0.08784, 1.0, 0.0, 1.0, 0.08784, 1.0, 0.08784, 1.0, 0.08784, 1.0, 0.08784, 1.0, 0.08784, 1.0, 0.0, 1.0, 0.0, 1.0, 0.08784, 1.0, 0.08784, 1.0, 0.08784, 1.0, 1.0, 0.0, 1.0, 1.0, 0.0, 1.0, 0.08784, 1.0, 0.08784, 1.0, 0.08784, 1.0, 0.08784, 1.0, 0.08784, 1.0, 0.08784, 0.0, 1.0, 1.0, 0.08784, 1.0, 0.08784, 1.0, 0.08784, 1.0, 0.08784, 1.0, 0.08784, 1.0, 0.08784, 1.0, 0.08784, 1.0, 0.0, 1.0, 0.08784, 1.0, 0.08784, 1.0, 0.0, 1.0, 0.08784, 1.0, 0.08784, 1.0, 0.08784, 1.0, 0.08784, 1.0, 0.0, 1.0, 0.08784, 1.0, 0.08784, 1.0, 0.08784, 1.0, 0.08784, 1.0, 0.08784, 1.0, 0.08784, 1.0, 0.08784, 1.0, 0.08784, 1.0, 0.0, 1.0, 0.0, 1.0, 0.08784, 1.0, 0.08784, 1.0, 0.08784, 1.0, 0.08784, 1.0, 0.08784, 1.0, 0.0, 1.0, 0.08784, 1.0, 0.08784, 1.0, 0.08784, 1.0, 0.08784, 1.0, 0.08784, 1.0, 0.08784, 1.0, 0.08784, 1.0, 0.08784, 1.0, 0.0, 1.0, 0.08784, 1.0, 0.08784, 1.0, 0.08784, 1.0, 0.08784, 1.0, 0.08784, 1.0, 0.0, 1.0, 0.08784, 1.0, 0.08784, 1.0, 0.08784, 1.0, 0.08784, 1.0, 0.0, 1.0, 0.08784, 1.0, 0.08784, 1.0, 0.08784, 1.0, 0.08784, 1.0, 0.08784, 1.0, 0.0, 1.0, 0.0, 1.0, 0.08784, 1.0, 0.08784, 1.0, 0.08784, 1.0, 0.08784, 1.0, 0.08784, 1.0, 0.08784, 1.0, 0.08784, 1.0, 0.08784, 1.0, 0.0, 1.0, 0.08784, 1.0, 0.08784, 1.0, 0.08784, 1.0, 0.08784, 1.0, 0.08784, 1.0, 0.08784, 1.0, 0.08784, 1.0, 0.08784, 1.0, 0.08784, 1.0, 0.08784, 1.0, 0.08784, 1.0, 0.0, 1.0, 0.08784, 1.0, 0.08784, 1.0, 0.0, 1.0, 0.08784, 1.0, 0.08784, 1.0, 0.08784, 1.0, 0.08784, 1.0, 0.0, 0.0, 1.0, 1.0, 1.0, 1.0, 0.08784, 1.0, 0.08784, 1.0, 0.08784, 1.0, 0.0, 1.0, 0.0, 1.0, 0.08784, 1.0, 0.08784, 1.0, 0.08784, 1.0, 0.08784, 1.0, 0.08784, 1.0, 0.0, 1.0, 0.08784, 1.0, 0.08784, 0.0, 0.08784, 0.0, 1.0, 1.0, 0.08784, 1.0, 0.08784, 1.0, 0.08784, 1.0, 0.08784, 1.0, 0.08784, 1.0, 1.0, 0.0, 1.0, 1.0, 0.0, 1.0, 0.08784, 1.0, 0.08784, 1.0, 0.08784, 0.0, 1.0, 1.0, 0.08784, 1.0, 0.0, 1.0, 0.08784, 1.0, 0.08784, 0.0, 0.08784, 1.0, 0.08784, 1.0, 0.0, 1.0, 0.08784, 1.0, 0.08784, 1.0, 0.08784, 1.0, 0.08784, 0.0, 0.08784, 1.0, 0.0, 1.0, 0.0, 1.0, 0.08784, 1.0, 0.08784, 1.0, 0.08784, 1.0, 0.08784, 1.0, 0.08784, 1.0, 0.0, 1.0, 0.08784, 1.0, 0.08784, 1.0, 0.08784, 1.0, 0.08784, 1.0, 0.08784, 1.0, 0.08784, 1.0, 0.08784, 1.0, 0.08784, 1.0, 0.08784, 1.0, 0.08784, 1.0, 0.08784, 1.0, 0.08784, 1.0, 0.08784, 1.0, 0.08784, 1.0, 0.0, 1.0, 0.08784, 1.0, 0.08784, 1.0, 0.0, 1.0, 0.08784, 1.0, 0.08784, 1.0, 0.08784, 1.0, 0.08784, 1.0, 0.0, 1.0, 0.08784, 1.0, 0.08784, 1.0, 0.08784, 1.0, 0.08784, 1.0, 0.08784, 1.0, 0.0, 1.0, 0.0, 1.0, 0.08784, 1.0, 0.08784, 1.0, 0.08784, 1.0, 0.08784, 1.0, 0.08784, 1.0, 0.08784, 1.0, 0.08784, 1.0, 0.08784, 1.0, 0.0, 1.0, 0.08784, 1.0, 0.08784, 1.0, 0.08784, 1.0, 0.08784, 1.0, 0.08784, 1.0, 0.08784, 1.0, 0.08784, 1.0, 0.08784, 1.0, 0.0, 1.0, 0.08784, 1.0, 0.08784, 1.0, 0.08784, 1.0, 0.08784, 1.0, 0.08784, 1.0, 0.0, 1.0, 0.08784, 1.0, 0.08784, 1.0, 0.08784, 1.0, 0.08784, 1.0, 0.0, 1.0, 0.08784, 1.0, 0.08784, 1.0, 0.08784, 1.0, 0.08784, 1.0, 0.08784, 1.0, 0.08784, 1.0, 0.08784, 1.0, 0.08784, 1.0, 0.0, 1.0, 0.0, 1.0, 0.08784, 1.0, 0.08784, 1.0, 0.08784, 1.0, 0.08784, 1.0, 0.08784, 1.0, 0.0, 1.0, 0.08784, 1.0, 0.08784, 1.0, 0.08784, 1.0, 0.08784, 1.0, 0.08784, 1.0, 0.08784, 1.0, 0.08784, 1.0, 0.08784, 1.0, 0.0, 1.0, 0.08784, 1.0, 0.08784, 1.0, 0.08784, 1.0, 0.08784, 1.0, 0.08784, 1.0, 0.0, 1.0, 0.08784, 1.0, 0.08784, 1.0, 0.08784, 1.0, 0.08784, 1.0, 0.0, 1.0, 0.08784, 1.0, 0.08784, 1.0, 0.08784, 1.0, 0.08784, 1.0, 0.08784, 1.0, 0.0, 1.0, 0.0, 1.0, 0.08784, 1.0, 0.08784, 1.0, 0.08784, 1.0, 1.0, 0.0, 1.0, 1.0, 0.0, 1.0, 0.08784, 1.0, 0.08784, 1.0, 0.08784, 1.0, 0.08784, 1.0, 0.08784, 1.0, 0.08784, 0.0, 1.0, 1.0, 0.08784, 1.0, 0.08784, 1.0, 0.08784, 1.0, 0.08784, 1.0, 0.08784, 1.0, 0.08784, 1.0, 0.08784, 1.0, 0.0, 1.0, 0.08784, 1.0, 0.08784, 1.0, 0.0, 1.0, 0.08784, 1.0, 0.08784, 1.0, 0.08784, 1.0, 0.08784, 1.0, 0.0, 1.0, 0.08784, 1.0, 0.08784, 1.0, 0.08784, 1.0, 0.08784, 1.0, 0.08784, 1.0, 0.08784, 1.0, 0.08784, 1.0, 0.08784, 1.0, 0.0, 1.0, 0.0, 1.0, 0.08784, 1.0, 0.08784, 1.0, 0.08784, 1.0, 0.08784, 1.0, 0.08784, 1.0, 0.0, 1.0, 0.08784, 1.0, 0.08784, 1.0, 0.08784, 1.0, 0.08784, 1.0, 0.08784, 1.0, 0.08784, 1.0, 0.08784, 1.0, 0.08784, 1.0, 0.0, 1.0, 0.08784, 1.0, 0.08784, 1.0, 0.08784, 1.0, 0.08784, 1.0, 0.08784, 1.0, 0.0, 1.0, 0.08784, 1.0, 0.08784, 1.0, 0.08784, 1.0, 0.08784, 1.0, 0.0, 1.0, 0.08784, 1.0, 0.08784, 1.0, 0.08784, 1.0, 0.08784, 1.0, 0.08784, 1.0, 0.08784, 1.0, 0.08784, 1.0, 0.08784, 1.0, 0.0, 1.0, 0.0, 1.0, 0.08784, 1.0, 0.08784, 1.0, 0.08784, 1.0, 0.08784, 1.0, 0.08784, 1.0, 0.0, 1.0, 0.08784, 1.0, 0.08784, 1.0, 0.08784, 1.0, 0.08784, 1.0, 0.08784, 1.0, 0.08784, 1.0, 0.08784, 1.0, 0.08784, 1.0, 0.0, 1.0, 0.08784, 1.0, 0.08784, 1.0, 0.08784, 1.0, 0.08784, 1.0, 0.08784, 1.0, 0.0, 1.0, 0.08784, 1.0, 0.08784, 1.0, 0.08784, 1.0, 0.08784, 1.0, 0.0, 0.0, 1.0, 1.0, 1.0, 1.0, 0.08784, 1.0, 0.08784, 1.0, 0.08784, 1.0, 0.0, 1.0, 0.0, 1.0, 0.08784, 1.0, 0.08784, 1.0, 0.08784, 1.0, 0.08784, 1.0, 0.08784, 1.0, 0.0, 1.0, 0.08784, 1.0, 0.08784, 0.0, 0.08784, 0.0, 1.0, 1.0, 0.08784, 1.0, 0.08784, 1.0, 0.08784, 1.0, 0.08784, 1.0, 0.08784, 1.0, 1.0, 0.0, 1.0, 1.0, 0.0, 1.0, 0.08784, 1.0, 0.08784, 1.0, 0.08784, 0.0, 1.0, 1.0, 0.08784, 1.0, 0.0, 1.0, 0.08784, 1.0, 0.08784, 0.0, 0.08784, 1.0, 0.08784, 1.0, 0.0, 1.0, 0.08784, 1.0, 0.08784, 1.0, 0.08784, 1.0, 0.08784, 1.0, 0.08784, 1.0, 0.08784, 1.0, 0.08784, 0.0, 0.08784, 1.0, 0.0, 1.0, 0.0, 1.0, 0.08784, 1.0, 0.08784, 1.0, 0.08784, 1.0, 0.08784, 1.0, 0.08784, 1.0, 0.0, 1.0, 0.08784, 1.0, 0.08784, 1.0, 0.08784, 1.0, 0.08784, 1.0, 0.08784, 1.0, 0.08784, 1.0, 0.08784, 1.0, 0.08784, 1.0, 0.0, 1.0, 0.08784, 1.0, 0.08784, 1.0, 0.08784, 1.0, 0.08784, 1.0, 0.08784, 1.0, 0.0, 1.0, 0.08784, 1.0, 0.08784, 1.0, 0.08784, 1.0, 0.08784, 1.0, 0.0, 1.0, 0.08784, 1.0, 0.08784, 1.0, 0.08784, 1.0, 0.08784, 1.0, 0.08784, 1.0, 0.0, 1.0, 0.0, 1.0, 0.08784, 1.0, 0.08784, 1.0, 0.08784, 1.0, 0.08784, 1.0, 0.08784, 1.0, 0.0, 1.0, 0.08784, 1.0, 0.08784, 1.0, 0.08784, 1.0, 0.08784, 1.0, 0.08784, 1.0, 0.08784, 1.0, 0.08784, 1.0, 0.08784, 1.0, 0.08784, 1.0, 0.08784, 1.0, 0.08784, 1.0, 0.0, 1.0, 0.08784, 1.0, 0.08784, 1.0, 0.08784, 1.0, 0.08784, 1.0, 0.08784, 1.0, 0.0, 1.0, 0.08784, 1.0, 0.08784, 1.0, 0.08784, 1.0, 0.08784, 1.0, 0.0, 1.0, 0.08784, 1.0, 0.08784, 1.0, 0.08784, 1.0, 0.08784, 1.0, 0.08784, 1.0, 0.0, 1.0, 0.0, 1.0, 0.08784, 1.0, 0.08784, 1.0, 0.08784, 1.0, 0.08784, 1.0, 0.08784, 1.0, 0.0, 1.0, 0.08784, 1.0, 0.08784, 1.0, 0.08784, 1.0, 0.08784, 1.0, 0.08784, 1.0, 0.08784, 1.0, 0.08784, 1.0, 0.08784, 1.0, 0.08784, 1.0, 0.08784, 1.0, 0.08784, 1.0, 0.0, 1.0, 0.08784, 1.0, 0.08784, 1.0, 0.08784, 1.0, 0.08784, 1.0, 0.08784, 1.0, 0.0, 1.0, 0.08784, 1.0, 0.08784, 1.0, 0.08784, 1.0, 0.08784, 1.0, 0.0, 1.0, 0.08784, 1.0, 0.08784, 1.0, 0.08784, 1.0, 0.08784, 1.0, 0.08784, 1.0, 0.0, 1.0, 0.0, 1.0, 0.08784, 1.0, 0.08784, 1.0, 0.08784, 1.0, 1.0, 0.0, 1.0, 1.0, 0.0, 1.0, 0.08784, 1.0, 0.08784, 1.0, 0.08784, 1.0, 0.08784, 1.0, 0.08784, 1.0, 0.08784, 0.0, 1.0, 1.0, 0.08784, 1.0, 0.08784, 1.0, 0.08784, 1.0, 0.08784, 1.0, 0.0, 1.0, 0.08784, 1.0, 0.08784, 1.0, 0.08784, 1.0, 0.08784, 1.0, 0.08784, 1.0, 0.0, 1.0, 0.08784, 1.0, 0.08784, 1.0, 0.08784, 1.0, 0.08784, 1.0, 0.0, 1.0, 0.08784, 1.0, 0.08784, 1.0, 0.08784, 1.0, 0.08784, 1.0, 0.08784, 1.0, 0.0, 1.0, 0.0, 1.0, 0.08784, 1.0, 0.08784, 1.0, 0.08784, 1.0, 0.08784, 1.0, 0.08784, 1.0, 0.0, 1.0, 0.08784, 1.0, 0.08784, 1.0, 0.08784, 1.0, 0.08784, 1.0, 0.08784, 1.0, 0.08784, 1.0, 0.08784, 1.0, 0.08784, 1.0, 0.08784, 1.0, 0.08784, 1.0, 0.08784, 1.0, 0.0, 1.0, 0.08784, 1.0, 0.08784, 1.0, 0.08784, 1.0, 0.08784, 1.0, 0.08784, 1.0, 0.0, 1.0, 0.08784, 1.0, 0.08784, 1.0, 0.08784, 1.0, 0.08784, 1.0, 0.0, 1.0, 0.08784, 1.0, 0.08784, 1.0, 0.08784, 1.0, 0.08784, 1.0, 0.08784, 1.0, 0.0, 1.0, 0.0, 1.0, 0.08784, 1.0, 0.08784, 1.0, 0.08784, 1.0, 0.08784, 1.0, 0.08784, 1.0, 0.0, 1.0, 0.08784, 1.0, 0.08784, 1.0, 0.08784, 1.0, 0.08784, 1.0, 0.08784, 1.0, 0.08784, 1.0, 0.08784, 1.0, 0.08784, 1.0, 0.08784, 1.0, 0.08784, 1.0, 0.08784, 1.0, 0.0, 1.0, 0.08784, 1.0, 0.08784, 1.0, 0.08784, 1.0, 0.08784, 1.0, 0.08784, 1.0, 0.08784, 1.0, 0.08784, 1.0, 0.0, 0.0, 1.0, 1.0, 1.0, 1.0, 0.08784, 1.0, 0.08784, 1.0, 0.08784, 1.0, 0.0, 1.0, 0.0, 1.0, 0.08784, 1.0, 0.08784, 1.0, 0.08784, 1.0, 0.08784, 1.0, 0.08784, 1.0, 0.0, 1.0, 0.08784, 1.0, 0.08784, 0.0, 0.08784, 0.0, 1.0, 1.0, 0.08784, 1.0, 0.08784, 1.0, 0.08784, 1.0, 0.08784, 1.0, 0.08784, 1.0, 1.0, 1.0, 1.0, 1.0, 0.0, 1.0, 0.08784, 1.0, 0.08784, 1.0, 0.08784, 1.0, 1.0, 1.0, 0.08784, 1.0, 0.0, 1.0, 0.08784, 1.0, 0.08784, 0.0, 0.08784, 1.0, 0.08784, 1.0, 0.0, 1.0, 0.08784, 1.0, 0.08784, 1.0, 0.08784, 1.0, 0.08784, 1.0, 0.08784, 1.0, 0.08784, 1.0, 0.08784, 0.0, 0.08784, 1.0, 0.0, 1.0, 0.0, 1.0, 0.08784, 1.0, 0.08784, 1.0, 0.08784, 1.0, 0.08784, 1.0, 0.08784, 1.0, 0.0, 1.0, 0.08784, 1.0, 0.08784, 1.0, 0.08784, 1.0, 0.08784, 1.0, 0.08784, 1.0, 0.08784, 1.0, 0.08784, 1.0, 0.08784, 1.0, 0.0, 1.0, 0.08784, 1.0, 0.08784, 1.0, 0.08784, 1.0, 0.08784, 1.0, 0.08784, 1.0, 0.0, 1.0, 0.08784, 1.0, 0.08784, 1.0, 0.08784, 1.0, 0.08784, 1.0, 0.0, 1.0, 0.08784, 1.0, 0.08784, 1.0, 0.08784, 1.0, 0.08784, 1.0, 0.08784, 1.0, 0.0, 1.0, 0.0, 1.0, 0.08784, 1.0, 0.08784, 1.0, 0.08784, 1.0, 0.08784, 1.0, 0.08784, 1.0, 0.0, 1.0, 0.08784, 1.0, 0.08784, 1.0, 0.08784, 1.0, 0.08784, 1.0, 0.08784, 1.0, 0.08784, 1.0, 0.08784, 1.0, 0.08784, 1.0, 0.08784, 1.0, 0.08784, 1.0, 0.08784, 1.0, 0.0, 1.0, 0.08784, 1.0, 0.08784, 1.0, 0.08784, 1.0, 0.08784, 1.0, 0.08784, 1.0, 0.0, 1.0, 0.08784, 1.0, 0.08784, 1.0, 0.08784, 1.0, 0.08784, 1.0, 0.0, 1.0, 0.08784, 1.0, 0.08784, 1.0, 0.08784, 1.0, 0.08784, 1.0, 0.08784, 1.0, 0.0, 1.0, 0.0, 1.0, 0.08784, 1.0, 0.08784, 1.0, 0.08784, 1.0, 0.08784, 1.0, 0.08784, 1.0, 0.0, 1.0, 0.08784, 1.0, 0.08784, 1.0, 0.08784, 1.0, 0.08784, 1.0, 0.08784, 1.0, 0.08784, 1.0, 0.08784, 1.0, 0.08784, 1.0, 0.08784, 1.0, 0.08784, 1.0, 0.08784, 1.0, 0.0, 1.0, 0.08784, 1.0, 0.08784, 1.0, 0.08784, 1.0, 0.08784, 1.0, 0.08784, 1.0, 0.0, 1.0, 0.08784, 1.0, 0.08784, 1.0, 0.08784, 1.0, 0.08784, 1.0, 0.0, 1.0, 0.08784, 1.0, 0.08784, 1.0, 0.08784, 1.0, 0.08784, 1.0, 0.08784, 1.0, 0.0, 1.0, 0.0, 1.0, 0.08784, 1.0, 0.08784, 0.0, 0.08784, 0.0, 1.0, 1.0, 1.0, 1.0, 0.0, 1.0, 0.08784, 0.0, 0.08784, 1.0, 0.08784, 1.0, 0.08784, 1.0, 0.08784, 0.0, 0.08784, 1.0, 1.0, 1.0, 0.08784, 1.0, 0.08784, 1.0, 0.08784, 1.0, 0.08784, 1.0, 0.0, 0.0, 0.08784, 1.0, 0.08784, 1.0, 0.08784, 1.0, 0.08784, 1.0, 0.08784, 1.0, 0.0, 1.0, 0.08784, 1.0, 0.08784, 1.0, 0.08784, 1.0, 0.08784, 1.0, 0.0, 1.0, 0.08784, 1.0, 0.08784, 1.0, 0.08784, 1.0, 0.08784, 1.0, 0.08784, 1.0, 0.0, 1.0, 0.0, 1.0, 0.08784, 1.0, 0.08784, 1.0, 0.08784, 1.0, 0.08784, 1.0, 0.08784, 1.0, 0.0, 1.0, 0.08784, 1.0, 0.08784, 1.0, 0.08784, 1.0, 0.08784, 1.0, 0.08784, 1.0, 0.08784, 1.0, 0.08784, 1.0, 0.08784, 1.0, 0.08784, 1.0, 0.08784, 1.0, 0.08784, 1.0, 0.0, 1.0, 0.08784, 1.0, 0.08784, 1.0, 0.08784, 1.0, 0.08784, 1.0, 0.08784, 1.0, 0.0, 1.0, 0.08784, 1.0, 0.08784, 1.0, 0.08784, 1.0, 0.08784, 1.0, 0.0, 1.0, 0.08784, 1.0, 0.08784, 1.0, 0.08784, 1.0, 0.08784, 1.0, 0.08784, 1.0, 0.0, 1.0, 0.0, 1.0, 0.08784, 1.0, 0.08784, 1.0, 0.08784, 1.0, 0.08784, 1.0, 0.08784, 1.0, 0.0, 1.0, 0.08784, 1.0, 0.08784, 1.0, 0.08784, 1.0, 0.08784, 1.0, 0.08784, 1.0, 0.08784, 1.0, 0.08784, 1.0, 0.08784, 1.0, 0.08784, 1.0, 0.08784, 1.0, 0.08784, 1.0, 0.0, 1.0, 0.08784, 1.0, 0.08784, 1.0, 0.08784, 1.0, 0.08784, 1.0, 0.08784, 1.0, 0.0, 1.0, 0.08784, 1.0, 0.08784, 1.0, 0.08784, 1.0, 0.08784, 1.0, 0.0, 0.0, 1.0, 1.0, 1.0, 1.0, 0.08784, 1.0, 0.08784, 1.0, 0.08784, 1.0, 0.0, 1.0, 0.0, 1.0, 0.08784, 1.0, 0.08784, 1.0, 0.08784, 1.0, 0.08784, 1.0, 0.08784, 1.0, 0.0, 1.0, 0.08784, 1.0, 0.08784, 0.0, 0.08784, 0.0, 1.0, 1.0, 0.08784, 1.0, 0.08784, 1.0, 0.08784, 1.0, 0.08784, 0.0, 0.08784, 0.0, 1.0, 1.0, 1.0, 1.0, 0.0, 1.0, 0.08784, 1.0, 0.08784, 0.0, 0.08784, 1.0, 1.0, 1.0, 0.08784, 1.0, 0.0, 1.0, 0.08784, 0.0, 0.08784, 0.0, 0.08784, 1.0, 0.08784, 1.0, 0.0, 1.0, 0.08784, 1.0, 0.08784, 1.0, 0.08784, 1.0, 0.08784, 0.0, 0.08784, 1.0, 0.0, 1.0, 0.0, 0.0, 0.08784, 1.0, 0.08784, 1.0, 0.08784, 1.0, 0.08784, 1.0, 0.08784, 1.0, 0.0, 1.0, 0.08784, 1.0, 0.08784, 1.0, 0.08784, 1.0, 0.08784, 1.0, 0.08784, 1.0, 0.08784, 1.0, 0.08784, 1.0, 0.08784, 1.0, 0.08784, 1.0, 0.08784, 1.0, 0.08784, 1.0, 0.0, 1.0, 0.08784, 1.0, 0.08784, 1.0, 0.08784, 1.0, 0.08784, 1.0, 0.08784, 1.0, 0.0, 1.0, 0.08784, 1.0, 0.08784, 1.0, 0.08784, 1.0, 0.08784, 1.0, 0.0, 1.0, 0.08784, 1.0, 0.08784, 1.0, 0.08784, 1.0, 0.08784, 1.0, 0.08784, 1.0, 0.0, 1.0, 0.0, 1.0, 0.08784, 1.0, 0.08784, 1.0, 0.08784, 1.0, 0.08784, 1.0, 0.08784, 1.0, 0.0, 1.0, 0.08784, 1.0, 0.08784, 1.0, 0.08784, 1.0, 0.08784, 1.0, 0.08784, 1.0, 0.08784, 1.0, 0.08784, 1.0, 0.08784, 1.0, 0.08784, 1.0, 0.08784, 1.0, 0.08784, 1.0, 0.0, 1.0, 0.08784, 1.0, 0.08784, 1.0, 0.08784, 1.0, 0.08784, 1.0, 0.08784, 1.0, 0.0, 1.0, 0.08784, 1.0, 0.08784, 1.0, 0.08784, 1.0, 0.08784, 1.0, 0.0, 1.0, 0.0, 1.0, 0.08784, 1.0, 0.08784])
me_ruler_mesh.materials.append(None)
me_ruler_mesh.update()
me_guide = bpy.data.meshes.new('guide')
me_guide.from_pydata([(0.0, 0.0, 0.0), (1.0, 0.0, 0.0), (0.0, 1.0, 0.0), (1.0, 1.0, 0.0)], [(2, 0), (0, 1), (1, 3), (3, 2)], [])
_uv = me_guide.uv_layers.new(name='UVMap')
_uv.uv.foreach_set('vector', [])
me_guide.update()

# ---- curves / text
cu_locked = bpy.data.curves.new('locked', 'CURVE')
cu_locked.dimensions = '2D'
_sp = cu_locked.splines.new('BEZIER'); _sp.bezier_points.add(6)
_sp.bezier_points.foreach_set('co', [0.253, 0.1328, 0.0, 0.253, 0.6383, 0.0, 0.2934, 0.6383, 0.0, 0.5507, 0.8956, 0.0, 0.8079, 0.6383, 0.0, 0.8483, 0.6383, 0.0, 0.8483, 0.1328, 0.0])
_sp.bezier_points.foreach_set('handle_left', [0.4514, 0.1328, 0.0, 0.253, 0.4698, 0.0, 0.2799, 0.6383, 0.0, 0.4086, 0.8956, 0.0, 0.8079, 0.7803, 0.0, 0.8349, 0.6383, 0.0, 0.8483, 0.3013, 0.0])
_sp.bezier_points.foreach_set('handle_right', [0.253, 0.3013, 0.0, 0.2664, 0.6383, 0.0, 0.2934, 0.7803, 0.0, 0.6927, 0.8956, 0.0, 0.8214, 0.6383, 0.0, 0.8483, 0.4698, 0.0, 0.6499, 0.1328, 0.0])
for _p, _l, _r in zip(_sp.bezier_points, ['VECTOR', 'VECTOR', 'VECTOR', 'ALIGNED', 'FREE', 'VECTOR', 'VECTOR'], ['VECTOR', 'VECTOR', 'FREE', 'ALIGNED', 'VECTOR', 'VECTOR', 'VECTOR']): _p.handle_left_type = _l; _p.handle_right_type = _r
_sp.order_u = 0
_sp.order_v = 0
_sp.resolution_u = 4
_sp.use_cyclic_u = True
_sp = cu_locked.splines.new('BEZIER'); _sp.bezier_points.add(2)
_sp.bezier_points.foreach_set('co', [0.7321, 0.6383, 0.0, 0.5507, 0.8197, 0.0, 0.3692, 0.6383, 0.0])
_sp.bezier_points.foreach_set('handle_left', [0.6111, 0.6383, 0.0, 0.6508, 0.8197, 0.0, 0.3692, 0.7385, 0.0])
_sp.bezier_points.foreach_set('handle_right', [0.7321, 0.7385, 0.0, 0.4505, 0.8197, 0.0, 0.4902, 0.6383, 0.0])
for _p, _l, _r in zip(_sp.bezier_points, ['VECTOR', 'ALIGNED', 'FREE'], ['FREE', 'ALIGNED', 'VECTOR']): _p.handle_left_type = _l; _p.handle_right_type = _r
_sp.order_u = 0
_sp.order_v = 0
_sp.resolution_u = 4
_sp.use_cyclic_u = True
cu_locked.use_path = True
cu_locked.resolution_u = 4
cu_locked.fill_mode = 'FRONT'
cu_unlocked = bpy.data.curves.new('unlocked', 'CURVE')
cu_unlocked.dimensions = '2D'
_sp = cu_unlocked.splines.new('BEZIER'); _sp.bezier_points.add(9)
_sp.bezier_points.foreach_set('co', [0.434, 0.6383, 0.0, 0.2247, 0.8956, 0.0, 0.01536, 0.6383, 0.0, 0.09646, 0.6383, 0.0, 0.2247, 0.8197, 0.0, 0.3529, 0.6383, 0.0, 0.3162, 0.6383, 0.0, 0.3162, 0.1328, 0.0, 0.9116, 0.1328, 0.0, 0.9116, 0.6383, 0.0])
_sp.bezier_points.foreach_set('handle_left', [0.5932, 0.6383, 0.0, 0.3403, 0.8956, 0.0, 0.01536, 0.7803, 0.0, 0.06942, 0.6383, 0.0, 0.1539, 0.8197, 0.0, 0.3529, 0.7385, 0.0, 0.3285, 0.6383, 0.0, 0.3162, 0.3013, 0.0, 0.7131, 0.1328, 0.0, 0.9116, 0.4698, 0.0])
_sp.bezier_points.foreach_set('handle_right', [0.434, 0.7803, 0.0, 0.1091, 0.8956, 0.0, 0.04239, 0.6383, 0.0, 0.09646, 0.7385, 0.0, 0.2955, 0.8197, 0.0, 0.3407, 0.6383, 0.0, 0.3162, 0.4698, 0.0, 0.5147, 0.1328, 0.0, 0.9116, 0.3013, 0.0, 0.7524, 0.6383, 0.0])
for _p, _l, _r in zip(_sp.bezier_points, ['VECTOR', 'ALIGNED', 'FREE', 'VECTOR', 'ALIGNED', 'FREE', 'VECTOR', 'VECTOR', 'VECTOR', 'VECTOR'], ['FREE', 'ALIGNED', 'VECTOR', 'FREE', 'ALIGNED', 'VECTOR', 'VECTOR', 'VECTOR', 'VECTOR', 'VECTOR']): _p.handle_left_type = _l; _p.handle_right_type = _r
_sp.order_u = 0
_sp.order_v = 0
_sp.resolution_u = 4
_sp.use_cyclic_u = True
_sp = cu_unlocked.splines.new('BEZIER'); _sp.bezier_points.add(3)
_sp.bezier_points.foreach_set('co', [0.3984, 0.5606, 0.0, 0.3984, 0.2105, 0.0, 0.8294, 0.2105, 0.0, 0.8294, 0.5606, 0.0])
_sp.bezier_points.foreach_set('handle_left', [0.5421, 0.5606, 0.0, 0.3984, 0.3272, 0.0, 0.6857, 0.2105, 0.0, 0.8294, 0.4439, 0.0])
_sp.bezier_points.foreach_set('handle_right', [0.3984, 0.4439, 0.0, 0.5421, 0.2105, 0.0, 0.8294, 0.3272, 0.0, 0.6857, 0.5606, 0.0])
for _p, _l, _r in zip(_sp.bezier_points, ['VECTOR', 'VECTOR', 'VECTOR', 'VECTOR'], ['VECTOR', 'VECTOR', 'VECTOR', 'VECTOR']): _p.handle_left_type = _l; _p.handle_right_type = _r
_sp.order_u = 0
_sp.order_v = 0
_sp.resolution_u = 4
_sp.use_cyclic_u = True
cu_unlocked.use_path = True
cu_unlocked.resolution_u = 4
cu_unlocked.fill_mode = 'FRONT'
cu_home = bpy.data.curves.new('home', 'CURVE')
cu_home.dimensions = '2D'
_sp = cu_home.splines.new('BEZIER'); _sp.bezier_points.add(6)
_sp.bezier_points.foreach_set('co', [0.1, 0.7, 0.0, 0.1, 0.9, 0.0, 0.3, 0.9, 0.0, 0.2622, 0.8641, 0.0, 0.3943, 0.732, 0.0, 0.2716, 0.6092, 0.0, 0.1394, 0.7414, 0.0])
_sp.bezier_points.foreach_set('handle_left', [0.1131, 0.7138, 0.0, 0.1, 0.8333, 0.0, 0.2333, 0.9, 0.0, 0.2748, 0.8761, 0.0, 0.3503, 0.776, 0.0, 0.3125, 0.6501, 0.0, 0.1835, 0.6973, 0.0])
_sp.bezier_points.foreach_set('handle_right', [0.1, 0.7667, 0.0, 0.1667, 0.9, 0.0, 0.2874, 0.888, 0.0, 0.3062, 0.8201, 0.0, 0.3534, 0.691, 0.0, 0.2275, 0.6533, 0.0, 0.1263, 0.7276, 0.0])
for _p, _l, _r in zip(_sp.bezier_points, ['VECTOR', 'VECTOR', 'VECTOR', 'VECTOR', 'VECTOR', 'VECTOR', 'VECTOR'], ['VECTOR', 'VECTOR', 'VECTOR', 'VECTOR', 'VECTOR', 'VECTOR', 'VECTOR']): _p.handle_left_type = _l; _p.handle_right_type = _r
_sp.order_u = 0
_sp.order_v = 0
_sp.use_cyclic_u = True
_sp = cu_home.splines.new('BEZIER'); _sp.bezier_points.add(6)
_sp.bezier_points.foreach_set('co', [0.7, 0.9, 0.0, 0.9, 0.9, 0.0, 0.9, 0.7, 0.0, 0.8641, 0.7378, 0.0, 0.732, 0.6057, 0.0, 0.6092, 0.7284, 0.0, 0.7414, 0.8606, 0.0])
_sp.bezier_points.foreach_set('handle_left', [0.7138, 0.8869, 0.0, 0.8333, 0.9, 0.0, 0.9, 0.7667, 0.0, 0.8761, 0.7252, 0.0, 0.776, 0.6497, 0.0, 0.6501, 0.6875, 0.0, 0.6973, 0.8165, 0.0])
_sp.bezier_points.foreach_set('handle_right', [0.7667, 0.9, 0.0, 0.9, 0.8333, 0.0, 0.888, 0.7126, 0.0, 0.8201, 0.6938, 0.0, 0.691, 0.6466, 0.0, 0.6533, 0.7725, 0.0, 0.7276, 0.8737, 0.0])
for _p, _l, _r in zip(_sp.bezier_points, ['VECTOR', 'VECTOR', 'VECTOR', 'VECTOR', 'VECTOR', 'VECTOR', 'VECTOR'], ['VECTOR', 'VECTOR', 'VECTOR', 'VECTOR', 'VECTOR', 'VECTOR', 'VECTOR']): _p.handle_left_type = _l; _p.handle_right_type = _r
_sp.order_u = 0
_sp.order_v = 0
_sp.use_cyclic_u = True
_sp = cu_home.splines.new('BEZIER'); _sp.bezier_points.add(6)
_sp.bezier_points.foreach_set('co', [0.9, 0.3, 0.0, 0.9, 0.1, 0.0, 0.7, 0.1, 0.0, 0.7378, 0.1359, 0.0, 0.6057, 0.268, 0.0, 0.7284, 0.3908, 0.0, 0.8606, 0.2586, 0.0])
_sp.bezier_points.foreach_set('handle_left', [0.8869, 0.2862, 0.0, 0.9, 0.1667, 0.0, 0.7667, 0.1, 0.0, 0.7252, 0.1239, 0.0, 0.6497, 0.224, 0.0, 0.6875, 0.3499, 0.0, 0.8165, 0.3027, 0.0])
_sp.bezier_points.foreach_set('handle_right', [0.9, 0.2333, 0.0, 0.8333, 0.1, 0.0, 0.7126, 0.112, 0.0, 0.6938, 0.1799, 0.0, 0.6466, 0.309, 0.0, 0.7725, 0.3467, 0.0, 0.8737, 0.2724, 0.0])
for _p, _l, _r in zip(_sp.bezier_points, ['VECTOR', 'VECTOR', 'VECTOR', 'VECTOR', 'VECTOR', 'VECTOR', 'VECTOR'], ['VECTOR', 'VECTOR', 'VECTOR', 'VECTOR', 'VECTOR', 'VECTOR', 'VECTOR']): _p.handle_left_type = _l; _p.handle_right_type = _r
_sp.order_u = 0
_sp.order_v = 0
_sp.use_cyclic_u = True
_sp = cu_home.splines.new('BEZIER'); _sp.bezier_points.add(6)
_sp.bezier_points.foreach_set('co', [0.3, 0.1, 0.0, 0.1, 0.1, 0.0, 0.1, 0.3, 0.0, 0.1359, 0.2622, 0.0, 0.268, 0.3943, 0.0, 0.3908, 0.2716, 0.0, 0.2586, 0.1394, 0.0])
_sp.bezier_points.foreach_set('handle_left', [0.2862, 0.1131, 0.0, 0.1667, 0.1, 0.0, 0.1, 0.2333, 0.0, 0.1239, 0.2748, 0.0, 0.224, 0.3503, 0.0, 0.3499, 0.3125, 0.0, 0.3027, 0.1835, 0.0])
_sp.bezier_points.foreach_set('handle_right', [0.2333, 0.1, 0.0, 0.1, 0.1667, 0.0, 0.112, 0.2874, 0.0, 0.1799, 0.3062, 0.0, 0.309, 0.3534, 0.0, 0.3467, 0.2275, 0.0, 0.2724, 0.1263, 0.0])
for _p, _l, _r in zip(_sp.bezier_points, ['VECTOR', 'VECTOR', 'VECTOR', 'VECTOR', 'VECTOR', 'VECTOR', 'VECTOR'], ['VECTOR', 'VECTOR', 'VECTOR', 'VECTOR', 'VECTOR', 'VECTOR', 'VECTOR']): _p.handle_left_type = _l; _p.handle_right_type = _r
_sp.order_u = 0
_sp.order_v = 0
_sp.use_cyclic_u = True
cu_home.use_path = True
cu_home.fill_mode = 'FRONT'

# ---- objects
ob_camera = bpy.data.objects.new('Camera', cam_camera)
ob_locked = bpy.data.objects.new('locked', cu_locked)
ob_unlocked = bpy.data.objects.new('unlocked', cu_unlocked)
ob_home = bpy.data.objects.new('home', cu_home)
ob_ruler_nodes = bpy.data.objects.new('ruler_nodes', me_ruler_nodes)
ob_home_mesh = bpy.data.objects.new('home_mesh', me_home_mesh)
ob_locked_mesh = bpy.data.objects.new('locked_mesh', me_locked_mesh)
ob_unlocked_mesh = bpy.data.objects.new('unlocked_mesh', me_unlocked_mesh)
ob_arcside_mesh = bpy.data.objects.new('arcside_mesh', me_arcside_mesh)
ob_arcbottom_mesh = bpy.data.objects.new('arcbottom_mesh', me_arcbottom_mesh)
ob_zmove_mesh = bpy.data.objects.new('Zmove_mesh', me_zmove_mesh)
ob_xmove_mesh = bpy.data.objects.new('Xmove_mesh', me_xmove_mesh)
ob_ymove_mesh = bpy.data.objects.new('Ymove_mesh', me_ymove_mesh)
ob_moveside_mesh = bpy.data.objects.new('moveside_mesh', me_moveside_mesh)
ob_moveup_mesh = bpy.data.objects.new('moveup_mesh', me_moveup_mesh)
ob_movedepth_mesh = bpy.data.objects.new('movedepth_mesh', me_movedepth_mesh)
ob_ruler_mesh = bpy.data.objects.new('ruler_mesh', me_ruler_mesh)
ob_guide = bpy.data.objects.new('guide', me_guide)

# ---- transforms, parenting, visibility, modifiers, constraints
ob_camera.location = (0.1925, -0.5867, 7.978)
ob_camera.rotation_euler = (-6.215, 0.005029, -0.00266)
ob_camera.lock_rotations_4d = False
ob_camera.empty_display_type = 'ARROWS'
ob_camera.color = (0.0, 0.0, 0.0, 0.0)
ob_camera.display_type = 'WIRE'
ob_camera.lineart.crease_threshold = 0.0
ob_locked.location = (0.0, -1.0, 0.0)
ob_locked.scale = (1.0, 1.0, 1.0)
ob_unlocked.location = (-1.0, -1.0, 0.0)
ob_unlocked.scale = (1.0, 1.0, 1.0)
ob_home.location = (1.0, -1.0, 0.0)
ob_ruler_nodes.location = (-2.0, 0.0, 0.0)
_vg = ob_ruler_nodes.vertex_groups.new(name='smals')
_m = ob_ruler_nodes.modifiers.new('GeometryNodes', 'NODES')
_m.node_group = ng_geometry_nodes
_gi = [s.identifier for s in ng_geometry_nodes.interface.items_tree if s.item_type == 'SOCKET' and s.in_out == 'INPUT']
_m[_gi[1] + '_use_attribute'] = True; _m[_gi[1] + '_attribute_name'] = 'smals'
_m[_gi[2]] = 5  # Small Repetitions
_m[_gi[3]] = 7  # Repetitions
_m = ob_ruler_nodes.modifiers.new('Mirror', 'MIRROR')
_m = ob_ruler_nodes.modifiers.new('Decimate', 'DECIMATE')
_m.decimate_type = 'DISSOLVE'
_m = ob_ruler_nodes.modifiers.new('Triangulate', 'TRIANGULATE')
_m.quad_method = 'LONGEST_DIAGONAL'
ob_home_mesh.location = (1.0, 0.0, 0.0)
ob_locked_mesh.location = (0.0, 0.0, 0.0)
ob_locked_mesh.scale = (1.0, 1.0, 1.0)
ob_unlocked_mesh.location = (-1.0, 0.0, 0.0)
ob_unlocked_mesh.scale = (1.0, 1.0, 1.0)
ob_arcside_mesh.location = (-2.5, 0.5, 0.0)
ob_arcbottom_mesh.location = (-1.5, 0.5, 0.0)
ob_zmove_mesh.location = (-1.5, 0.5, 0.0)
ob_xmove_mesh.location = (-1.5, 0.5, 0.0)
ob_ymove_mesh.location = (-1.5, 0.5, 0.0)
ob_moveside_mesh.location = (-2.5, 0.5, 0.0)
ob_moveup_mesh.location = (-2.5, 0.5, 0.0)
ob_movedepth_mesh.location = (-2.5, 0.5, 0.0)
ob_ruler_mesh.location = (-2.0, 0.0, 0.0)
ob_guide.location = (-2.0, 0.0, 0.0)
ob_guide.lock_location = (False, True, True)
ob_guide.lock_rotation = (True, True, True)
ob_guide.lock_scale = (True, True, True)
ob_guide.display_type = 'WIRE'

# ---- collection membership
col_lights_and_camera.objects.link(ob_camera)
col_icon_curves.objects.link(ob_locked)
col_icon_curves.objects.link(ob_unlocked)
col_icon_curves.objects.link(ob_home)
col_icon_curves.objects.link(ob_ruler_nodes)
col_icon_meshes.objects.link(ob_home_mesh)
col_icon_meshes.objects.link(ob_locked_mesh)
col_icon_meshes.objects.link(ob_unlocked_mesh)
col_icon_meshes.objects.link(ob_arcside_mesh)
col_icon_meshes.objects.link(ob_arcbottom_mesh)
col_icon_meshes.objects.link(ob_zmove_mesh)
col_icon_meshes.objects.link(ob_xmove_mesh)
col_icon_meshes.objects.link(ob_ymove_mesh)
col_icon_meshes.objects.link(ob_moveside_mesh)
col_icon_meshes.objects.link(ob_moveup_mesh)
col_icon_meshes.objects.link(ob_movedepth_mesh)
col_icon_meshes.objects.link(ob_ruler_mesh)
col_extras.objects.link(ob_guide)
def _layer_coll(name, lc=None):
    lc = lc or bpy.context.view_layer.layer_collection
    for c in lc.children:
        if c.name == name: return c
        r = _layer_coll(name, c)
        if r: return r
_layer_coll('Lights and Camera').exclude = True

# ---- scene / render settings (as saved in the file)
scene.camera = ob_camera
scene.frame_start = 1; scene.frame_end = 250; scene.frame_set(1)
scene.render.engine = 'BLENDER_EEVEE_NEXT'
scene.cycles.sampling_pattern = 'TABULATED_SOBOL'
scene.cycles.use_light_tree = False
scene.view_settings.view_transform = 'Filmic'
bpy.context.view_layer.update()

# ---- added for rendering (the .blend has no usable light): sun
light_auto_sun = bpy.data.lights.new('AutoSun', 'SUN')
light_auto_sun.energy = 3.0
light_auto_sun.angle = 0.0523599
ob_auto_sun = bpy.data.objects.new('AutoSun', light_auto_sun)
scene.collection.objects.link(ob_auto_sun)
ob_auto_sun.rotation_euler = (0.872665, 0.174533, 0.523599)
bpy.context.view_layer.update()
